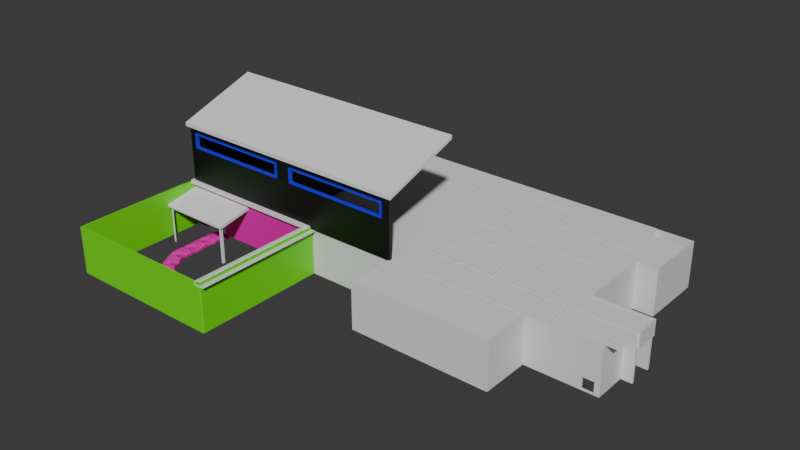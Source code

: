 # Source: casa1.blend  (saved by Blender 4.1.23; exported with 4.5.12 LTS)
import bpy
from mathutils import Matrix  # noqa: F401  (used for matrix-valued properties, if any)

bpy.ops.wm.read_factory_settings(use_empty=True)
scene = bpy.context.scene
scene.name = 'Scene'

# ---- materials (node trees are filled in below, after node groups)
mat_material = bpy.data.materials.new('Material')
mat_material.use_transparent_shadow = False
mat_material_001 = bpy.data.materials.new('Material.001')
mat_material_001.use_transparent_shadow = False
mat_material_002 = bpy.data.materials.new('Material.002')
mat_material_002.use_transparent_shadow = False
mat_material_003 = bpy.data.materials.new('Material.003')
mat_material_003.use_transparent_shadow = False
mat_material_004 = bpy.data.materials.new('Material.004')
mat_material_004.use_transparent_shadow = False
mat_material_008 = bpy.data.materials.new('Material.008')
mat_material_008.use_transparent_shadow = False
mat_material_005 = bpy.data.materials.new('Material.005')
mat_material_005.use_transparent_shadow = False
mat_material_006 = bpy.data.materials.new('Material.006')
mat_material_006.use_transparent_shadow = False

# ---- material node trees
mat_material.use_nodes = True; mat_material.node_tree.nodes.clear()
_N = mat_material.node_tree.nodes; _L = mat_material.node_tree.links
n0 = _N.new('ShaderNodeBsdfPrincipled'); n0.name = 'BSDF Principista'; n0.location = (10, 300)
n1 = _N.new('ShaderNodeOutputMaterial'); n1.name = 'Material'; n1.location = (300, 300)
_L.new(n0.outputs[0], n1.inputs[0])
n1.is_active_output = True
mat_material_001.use_nodes = True; mat_material_001.node_tree.nodes.clear()
_N = mat_material_001.node_tree.nodes; _L = mat_material_001.node_tree.links
n0 = _N.new('ShaderNodeBsdfPrincipled'); n0.name = 'BSDF Principista'; n0.location = (10, 300)
n0.inputs[0].default_value = (0.8003, 0.0, 0.002432, 1.0)
n1 = _N.new('ShaderNodeOutputMaterial'); n1.name = 'Material'; n1.location = (300, 300)
_L.new(n0.outputs[0], n1.inputs[0])
n1.is_active_output = True
mat_material_002.use_nodes = True; mat_material_002.node_tree.nodes.clear()
_N = mat_material_002.node_tree.nodes; _L = mat_material_002.node_tree.links
n0 = _N.new('ShaderNodeBsdfPrincipled'); n0.name = 'BSDF Principista'; n0.location = (10, 300)
n0.inputs[0].default_value = (0.1524, 0.8002, 0.0, 1.0)
n1 = _N.new('ShaderNodeOutputMaterial'); n1.name = 'Material'; n1.location = (300, 300)
_L.new(n0.outputs[0], n1.inputs[0])
n1.is_active_output = True
mat_material_003.use_nodes = True; mat_material_003.node_tree.nodes.clear()
_N = mat_material_003.node_tree.nodes; _L = mat_material_003.node_tree.links
n0 = _N.new('ShaderNodeBsdfPrincipled'); n0.name = 'BSDF Principista'; n0.location = (10, 300)
n0.inputs[0].default_value = (0.01633, 0.04279, 0.8008, 1.0)
n1 = _N.new('ShaderNodeOutputMaterial'); n1.name = 'Material'; n1.location = (300, 300)
_L.new(n0.outputs[0], n1.inputs[0])
n1.is_active_output = True
mat_material_004.use_nodes = True; mat_material_004.node_tree.nodes.clear()
_N = mat_material_004.node_tree.nodes; _L = mat_material_004.node_tree.links
n0 = _N.new('ShaderNodeBsdfPrincipled'); n0.name = 'BSDF Principista'; n0.location = (10, 300)
n0.inputs[0].default_value = (0.8001, 0.0, 0.4126, 1.0)
n1 = _N.new('ShaderNodeOutputMaterial'); n1.name = 'Material'; n1.location = (300, 300)
_L.new(n0.outputs[0], n1.inputs[0])
n1.is_active_output = True
mat_material_008.use_nodes = True; mat_material_008.node_tree.nodes.clear()
_N = mat_material_008.node_tree.nodes; _L = mat_material_008.node_tree.links
n0 = _N.new('ShaderNodeBsdfPrincipled'); n0.name = 'BSDF Principista'; n0.location = (10, 300)
n0.inputs[0].default_value = (0.8001, 0.01315, 0.4303, 1.0)
n1 = _N.new('ShaderNodeOutputMaterial'); n1.name = 'Material'; n1.location = (300, 300)
_L.new(n0.outputs[0], n1.inputs[0])
n1.is_active_output = True
mat_material_005.use_nodes = True; mat_material_005.node_tree.nodes.clear()
_N = mat_material_005.node_tree.nodes; _L = mat_material_005.node_tree.links
n0 = _N.new('ShaderNodeBsdfPrincipled'); n0.name = 'BSDF Principista'; n0.location = (10, 300)
n0.inputs[0].default_value = (0.003875, 0.003875, 0.003875, 1.0)
n1 = _N.new('ShaderNodeOutputMaterial'); n1.name = 'Material'; n1.location = (300, 300)
_L.new(n0.outputs[0], n1.inputs[0])
n1.is_active_output = True
mat_material_006.use_nodes = True; mat_material_006.node_tree.nodes.clear()
_N = mat_material_006.node_tree.nodes; _L = mat_material_006.node_tree.links
n0 = _N.new('ShaderNodeBsdfPrincipled'); n0.name = 'BSDF Principista'; n0.location = (10, 300)
n0.inputs[0].default_value = (0.01935, 0.01138, 0.8003, 1.0)
n1 = _N.new('ShaderNodeOutputMaterial'); n1.name = 'Material'; n1.location = (300, 300)
_L.new(n0.outputs[0], n1.inputs[0])
n1.is_active_output = True

# ---- world
world_world = bpy.data.worlds.new('World'); scene.world = world_world
world_world.use_nodes = True; world_world.node_tree.nodes.clear()
_N = world_world.node_tree.nodes; _L = world_world.node_tree.links
n0 = _N.new('ShaderNodeOutputWorld'); n0.name = 'World Output'; n0.location = (300, 300)
n1 = _N.new('ShaderNodeBackground'); n1.name = 'Background'; n1.location = (10, 300)
n1.inputs[0].default_value = (0.05088, 0.05088, 0.05088, 1.0)
_L.new(n1.outputs[0], n0.inputs[0])
n0.is_active_output = True
world_world.color = (0.05088, 0.05088, 0.05088)
world_world.use_sun_shadow = False
world_world.sun_shadow_jitter_overblur = 0.0

# ---- meshes
me_plano = bpy.data.meshes.new('Plano')
me_plano.from_pydata([(-1.04, -0.4997, 0.0), (-0.9996, -0.1997, 0.0), (-1.6, -0.1997, 0.0), (-1.04, -0.4997, 0.576), (-0.9996, -0.1997, 0.576), (-1.6, -0.1997, 0.576), (-0.8996, -0.4997, 0.0), (-0.8996, -0.1997, 0.0), (-0.8996, -0.4997, 0.576), (-0.8996, -0.1997, 0.576), (-1.4, -0.8997, 0.576), (-1.4, -0.8997, 0.0), (-1.04, -0.8997, 0.576), (-1.04, -0.8997, 0.0), (-2.304, -0.4997, 0.0), (-2.304, -0.4997, 0.576), (-1.904, -0.4997, 0.576), (-1.904, -0.4997, 0.0), (-1.26, -0.4997, 0.576), (-1.13, -0.4997, 0.576), (-1.13, -0.4997, 0.0), (-1.26, -0.4997, 0.26), (-1.13, -0.4997, 0.26), (-0.9996, -0.1997, 0.26), (-1.6, -0.1997, 0.26), (-3.684, 0.2703, 0.0), (-0.8996, -0.1997, 0.26), (-3.684, 0.2703, 0.576), (-1.904, 0.4003, 0.576), (-1.904, 0.4003, 0.0), (-2.304, 0.4003, 0.576), (-2.304, 0.4003, 0.0), (-1.904, -0.8997, 0.576), (-1.904, -0.8997, 0.0), (-3.651, -0.4834, 0.4), (-3.684, -0.4834, 0.4), (-3.684, -0.4834, 0.576), (-3.684, -0.4834, 0.0), (-3.361, -0.4834, 0.576), (-3.36, -0.4834, 0.0), (-2.593, -0.484, 0.26), (-3.684, -0.09968, 0.576), (-3.684, -0.09968, 0.0), (-3.684, 0.6003, 0.576), (-3.684, 0.6003, 0.0), (-3.684, 0.4003, 0.0), (-3.684, 0.4003, 0.576), (-3.454, -0.8997, 0.0), (-3.454, -0.8997, 0.576), (-3.599, -0.8997, 0.0), (-3.599, -0.8997, 0.576), (-2.069, -0.8997, 0.576), (-2.069, -0.8997, 0.0), (-2.2, -0.8997, 0.0), (-2.2, -0.8997, 0.576), (-6.703, 0.002037, 0.576), (-6.703, 0.002037, 0.0), (-4.73, -0.898, 0.576), (-4.73, -0.898, 0.0), (-4.73, -0.5886, 0.0), (-4.73, -0.5886, 0.576), (-4.733, 0.3883, 0.0), (-4.733, 0.3883, 0.576), (-6.09, 0.442, 0.576), (-6.09, 0.442, 0.0), (-6.703, 0.442, 0.576), (-6.703, 0.442, 0.0), (-6.703, 0.002036, 0.576), (-6.703, 0.002036, 0.0), (-6.09, 0.002036, 0.576), (-6.09, 0.002036, 0.0), (-4.729, 0.6024, 0.576), (-4.729, 0.6024, 0.0), (-2.597, 0.4003, 0.26), (-2.597, 0.4003, 0.576), (-1.904, -1.5, 0.576), (-1.904, -1.5, 0.0), (-2.804, -1.5, 0.576), (-2.804, -1.5, 0.0), (-2.802, -0.8997, 0.0), (-2.802, -0.8997, 0.576), (-3.599, -1.5, 0.0), (-3.599, -1.5, 0.576), (-1.904, -0.6297, 0.576), (-1.904, -0.6297, 0.0), (-1.904, -0.7797, 0.576), (-1.904, -0.7797, 0.0), (-1.642, -0.4997, 0.576), (-1.642, -0.4997, 0.0), (-1.642, -0.8997, 0.0), (-1.642, -0.8997, 0.576), (-5.23, -0.5886, 0.0), (-5.23, -0.5886, 0.576), (-5.23, 0.3883, 0.0), (-5.23, 0.3883, 0.576), (-5.232, -0.898, 0.576), (-5.232, -0.898, 0.0), (-4.731, 0.212, 0.0), (-4.732, 0.3498, 0.576), (-4.732, 0.3498, 0.0), (-4.731, 0.212, 0.576), (-2.594, -0.484, 0.576), (-3.406, -0.4834, 0.0), (-2.593, -0.484, 0.0), (-3.359, 0.8003, 0.0), (-3.359, 0.8003, 0.576), (-3.36, 1.0, 0.0), (-3.36, 1.0, 0.576), (-2.999, 1.0, 0.0), (-2.999, 1.0, 0.576), (-2.999, 0.4003, 0.0), (-2.999, 0.4003, 0.576), (-3.684, 1.3, 0.576), (-3.684, 1.3, 0.0), (-2.704, 1.3, 0.576), (-2.704, 1.3, 0.0), (-2.7, 0.8951, 0.0), (-2.7, 0.8951, 0.26), (-2.7, 0.8951, 0.576), (-6.703, 0.002037, 0.26), (-4.729, 0.6024, 0.26), (-3.684, 0.2703, 0.26), (-3.407, -0.4834, 0.4), (-3.36, -0.4834, 0.4), (-3.684, -0.09968, 0.26), (-3.684, 0.4003, 0.26), (-3.454, -0.8997, 0.26), (-3.599, -0.8997, 0.26), (-3.599, -1.5, 0.26), (-2.2, -0.8997, 0.26), (-2.069, -0.8997, 0.26), (-2.597, 0.4003, 0.0), (-3.359, 0.8003, 0.26), (-3.36, 1.0, 0.26), (-2.999, 1.0, 0.26), (-2.999, 0.4003, 0.26), (-1.904, -0.7797, 0.26), (-1.904, -0.6297, 0.26), (-4.73, -0.5886, 0.26), (-4.733, 0.3883, 0.26), (-5.23, -0.5886, 0.26), (-5.23, 0.3883, 0.26), (-4.731, 0.212, 0.26), (-4.732, 0.3498, 0.26), (-4.731, 0.212, 0.26), (-3.651, -0.4834, 0.576), (-3.408, -0.4834, 0.576), (-3.651, -0.4834, 0.0), (-6.543, 0.002036, 0.0), (-6.385, 0.002036, 0.0), (-6.543, 0.002036, 0.576), (-6.385, 0.002036, 0.576), (-6.09, 0.442, 0.2701), (-6.703, 0.442, 0.2701), (-6.703, 0.002036, 0.2701), (-6.09, 0.002036, 0.2701), (-6.385, 0.002036, 0.2701), (-6.543, 0.002036, 0.2701), (-6.703, -0.398, 0.576), (-6.703, -0.398, 0.0), (-6.703, -0.5848, 0.2825), (-6.195, -0.898, 0.0), (-6.177, -0.898, 0.576), (-6.195, -0.898, 0.3262), (-4.745, -2.54, 0.0), (-4.745, -2.54, 0.5885), (-4.745, -2.54, 0.3262), (-4.745, -2.54, 0.0), (-4.745, -2.54, 0.5885), (-4.745, -2.54, 0.3262), (-0.8896, -0.4997, 0.576), (-0.8896, -0.1997, 0.576), (-0.8896, -0.4997, 0.4001), (-0.8896, -0.1997, 0.4001), (-6.703, -0.898, 0.0), (-6.703, -0.898, 0.576), (-6.703, -0.8555, 0.2835), (-6.531, -0.898, 0.3262), (-6.531, -0.898, 0.0), (-6.531, -0.898, 0.576), (-3.684, 0.6003, 0.2601), (-3.684, 1.3, 0.2601), (-2.704, 1.3, 0.2601), (-1.79, 0.8951, 0.26), (-1.79, 0.8951, 0.576), (-1.79, 0.8951, 0.0), (-1.26, -0.4997, 0.0), (-1.642, -0.4997, 0.26), (-1.6, 0.727, 0.26), (-1.6, 0.727, 0.0), (-1.6, 0.727, 0.576), (-4.244, 0.6017, 0.576), (-4.073, 0.601, 0.576), (-4.244, 0.6017, 0.2594), (-4.073, 0.601, 0.2587), (-4.073, 0.601, 0.0), (-4.244, 0.6017, 0.0), (-4.073, 1.301, 0.2587), (-4.073, 1.301, 0.0), (-4.244, 1.302, 0.2594), (-4.244, 1.302, 0.0), (-1.79, 1.501, 0.26), (-1.79, 1.501, 0.576), (-1.79, 1.501, 0.0), (-1.35, 0.727, 0.26), (-1.35, 0.727, 0.0), (-1.35, 0.727, 0.576), (-1.35, 1.5, 0.26), (-1.35, 1.5, 0.0), (-1.35, 1.5, 0.576), (-3.406, -0.4834, 0.2), (-3.36, -0.4834, 0.2), (-3.359, 0.06032, 0.0), (-3.359, 0.06032, 0.576), (-3.359, 0.06032, 0.26), (-2.599, 0.06032, 0.0), (-2.599, 0.06032, 0.576), (-2.599, 0.06032, 0.26), (-2.593, -0.244, 0.26), (-2.594, -0.244, 0.576), (-2.593, -0.244, 0.0), (-3.359, -0.244, 0.26), (-3.36, -0.244, 0.576), (-3.359, -0.244, 0.0), (-4.925, 0.602, 0.0), (-4.925, 0.602, 0.576), (-4.925, 0.602, 0.2701), (-5.448, 0.002036, 0.576), (-5.448, 0.002036, 0.2701), (-5.448, 0.002036, 0.0), (-5.453, 0.602, 0.576), (-5.453, 0.602, 0.0), (-5.453, 0.602, 0.2701), (-5.7, -0.5886, 0.0), (-5.7, -0.5886, 0.576), (-5.7, -0.5886, 0.26), (-5.7, -0.1886, 0.0), (-5.7, -0.1886, 0.576), (-5.7, -0.1886, 0.26), (-3.359, 0.4103, 0.26), (-3.359, 0.4103, 0.576), (-3.359, 0.4103, 0.0), (-3.109, 0.7996, 0.576), (-3.109, 0.7996, 0.26), (-3.109, 0.7996, 0.0), (-3.109, 0.41, 0.26), (-3.109, 0.41, 0.0), (-3.109, 0.41, 0.576), (-4.731, -0.1883, 0.0), (-4.731, -0.1883, 0.26), (-4.731, -0.1883, 0.26), (-4.731, -0.1883, 0.576), (-5.215, -0.1884, 0.26), (-5.215, -0.1884, 0.576), (-5.215, -0.1884, 0.0), (-4.299, 0.6019, 0.0), (-4.624, 0.6022, 0.0), (-4.624, 0.6022, 0.576), (-4.299, 0.6019, 0.576), (-4.624, 0.6022, 0.2598), (-4.299, 0.6019, 0.2596), (-4.624, 0.6722, 0.0), (-4.624, 0.6722, 0.576), (-4.624, 0.6722, 0.2598), (-4.299, 0.6722, 0.0), (-4.299, 0.6722, 0.576), (-4.299, 0.6722, 0.2598), (-4.017, 0.6008, 0.576), (-3.728, 0.6006, 0.576), (-4.017, 0.6008, 0.2592), (-3.728, 0.6006, 0.2597), (-3.728, 0.6006, 0.0), (-4.017, 0.6008, 0.0), (-4.017, 1.2, 0.576), (-4.017, 1.2, 0.2592), (-4.017, 1.2, 0.0), (-3.727, 1.2, 0.576), (-3.727, 1.2, 0.2592), (-3.727, 1.2, 0.0), (-6.703, -0.398, 0.3201), (-6.703, -0.898, 0.3262), (-6.703, -0.5848, 0.1039), (-6.703, -0.8555, 0.1039), (-4.745, -0.9, 0.0), (-4.745, -0.9, 0.5885), (-4.745, -0.9, 0.3262), (-4.745, -2.54, 0.0), (-4.745, -2.54, 0.5885), (-4.745, -2.54, 0.3262), (-4.745, -2.54, 0.0), (-4.745, -2.54, 0.5885), (-4.745, -2.54, 0.3262), (-6.7, -2.54, 0.0), (-6.7, -2.54, 0.5885), (-6.7, -2.54, 0.3262), (-6.7, -1.11, 0.0), (-6.7, -1.11, 0.5885), (-6.7, -1.11, 0.3262), (-6.703, -0.898, 0.0), (-6.703, -0.898, 0.576), (-6.703, -0.898, 0.3262), (-1.229, -0.8997, 0.011), (-1.229, -0.8997, 0.1497), (-1.09, -0.8997, 0.1497), (-1.09, -0.8997, 0.011), (-4.017, 1.2, 0.4176), (-3.727, 1.2, 0.4176), (-4.017, 1.2, 0.1296), (-3.727, 1.2, 0.1296), (-3.753, 1.2, 0.576), (-3.753, 1.2, 0.2592), (-3.753, 1.2, 0.0), (-3.753, 1.2, 0.4176), (-3.753, 1.2, 0.1296), (-3.992, 1.2, 0.576), (-3.992, 1.2, 0.2592), (-3.992, 1.2, 0.0), (-3.992, 1.2, 0.4176), (-3.992, 1.2, 0.1296)], [(164, 167), (169, 166), (168, 165)], [(0, 6, 8, 3), (23, 4, 9, 26), (0, 3, 12, 13), (23, 1, 2, 24), (17, 16, 28, 29), (88, 187, 87, 16, 17), (0, 3, 19, 22, 20), (21, 22, 19, 18), (4, 23, 24, 5), (124, 42, 25, 121), (1, 23, 26, 7), (31, 30, 15, 14), (29, 28, 30, 31), (17, 16, 15, 14), (37, 35, 36, 41, 124, 42), (211, 123, 122, 210), (44, 45, 125, 46, 43, 180), (49, 58, 57, 50, 127), (155, 69, 63, 152), (80, 79, 47, 126, 48), (32, 33, 52, 130, 51), (96, 95, 57, 58), (249, 138, 59, 248), (152, 63, 65, 153), (153, 65, 67, 154), (33, 32, 75, 76), (76, 75, 77, 78), (54, 129, 53, 79, 80), (78, 77, 80, 79), (127, 50, 82, 128), (77, 78, 81, 128, 82), (89, 90, 32, 33), (16, 17, 84, 137, 83), (33, 32, 85, 136, 86), (11, 10, 90, 89), (90, 89, 88, 187, 87), (138, 60, 92, 140), (139, 61, 93, 141), (139, 143, 99, 61), (36, 35, 34, 145), (135, 111, 74, 73), (35, 37, 147, 34), (132, 105, 107, 133), (133, 107, 109, 134), (135, 110, 108, 134), (180, 44, 113, 181), (181, 113, 115, 182), (118, 184, 183, 185, 116, 117), (114, 118, 117, 116, 115, 182), (56, 159, 279, 158, 55, 119), (41, 124, 121, 27), (49, 127, 128, 81), (111, 135, 134, 109), (106, 133, 134, 108), (104, 132, 133, 106), (62, 98, 143, 139), (250, 144, 100, 251), (62, 139, 141, 94), (59, 138, 140, 91), (143, 98, 100, 144), (46, 27, 121, 125), (123, 38, 146, 122), (48, 126, 127, 50), (51, 130, 129, 54), (136, 85, 83, 137), (122, 146, 145, 34), (56, 119, 55, 150, 157, 148), (66, 153, 154, 68), (64, 152, 153, 66), (70, 155, 152, 64), (157, 150, 151, 156), (162, 95, 96, 161, 163), (9, 8, 170, 171), (171, 170, 172, 173), (178, 177, 280, 174), (177, 179, 175, 280), (163, 162, 179, 177), (112, 181, 182, 114), (43, 180, 181, 112), (268, 270, 180, 43), (259, 120, 72, 256), (87, 187, 21, 18), (21, 187, 88, 186), (24, 2, 189, 188), (5, 24, 188, 190), (269, 194, 195, 272), (258, 260, 193, 191), (191, 193, 194, 192), (194, 195, 198, 197), (196, 193, 199, 200), (198, 200, 199, 197), (199, 193, 194, 197), (183, 184, 202, 201), (185, 183, 201, 203), (190, 188, 204, 206), (188, 189, 205, 204), (206, 204, 207, 209), (204, 205, 208, 207), (201, 202, 209, 207, 208, 203), (103, 40, 101, 38, 123, 211, 39), (39, 211, 210, 102), (110, 135, 73, 131), (240, 239, 214, 213), (239, 241, 212, 214), (213, 214, 217, 216), (214, 212, 215, 217), (73, 74, 216, 217, 215, 131), (40, 103, 220, 218), (101, 40, 218, 219), (218, 220, 223, 221), (219, 218, 221, 222), (211, 123, 38, 222, 221, 223, 39), (232, 230, 225, 226), (232, 231, 224, 226), (71, 120, 72, 224, 226, 225), (156, 149, 229, 228), (156, 151, 227, 228), (228, 229, 231, 232), (228, 227, 230, 232), (92, 140, 235, 234), (91, 140, 235, 233), (234, 235, 238, 237), (233, 235, 238, 236), (245, 246, 241, 239), (247, 245, 239, 240), (105, 132, 243, 242), (132, 104, 244, 243), (242, 243, 245, 247), (243, 244, 246, 245), (142, 249, 248, 97), (138, 250, 251, 60), (252, 253, 237, 238), (252, 238, 236, 254), (249, 252, 254, 248), (249, 251, 253, 252), (94, 141, 93, 254, 252, 253), (71, 120, 259, 257), (257, 259, 263, 262), (193, 260, 255, 196), (259, 256, 261, 263), (262, 263, 266, 265), (263, 261, 264, 266), (255, 260, 266, 264), (258, 265, 266, 260), (180, 270, 271, 44), (269, 272, 275, 307, 274), (192, 194, 269, 267), (267, 269, 274, 305, 273), (278, 308, 313, 311), (271, 270, 277, 308, 278), (268, 276, 306, 277, 270), (175, 158, 279, 280), (281, 160, 279, 159), (176, 282, 174, 280), (160, 176, 280, 279), (282, 281, 159, 174), (285, 283, 286, 288), (284, 285, 288, 287), (291, 289, 292, 294), (290, 291, 294, 293), (294, 292, 295, 297), (293, 294, 297, 296), (297, 300, 299, 296), (295, 298, 300, 297), (301, 302, 10, 11), (303, 304, 13, 12), (302, 303, 12, 10), (304, 301, 11, 13), (277, 306, 312, 310), (308, 277, 310, 313), (306, 276, 309, 312), (305, 274, 315, 317), (307, 275, 316, 318), (273, 305, 317, 314), (274, 307, 318, 315), (309, 314, 317, 312), (311, 313, 318, 316)])
me_plano.polygons.foreach_set('material_index', [0, 0, 0, 0, 0, 0, 0, 0, 0, 0, 0, 0, 0, 0, 0, 0, 0, 0, 4, 0, 0, 4, 0, 4, 4, 0, 0, 0, 0, 0, 0, 0, 0, 0, 0, 0, 0, 0, 0, 0, 0, 0, 0, 0, 0, 0, 0, 0, 0, 4, 0, 0, 0, 0, 0, 0, 0, 0, 0, 0, 0, 0, 0, 0, 0, 0, 4, 4, 4, 4, 4, 4, 0, 0, 4, 4, 4, 0, 0, 0, 0, 0, 0, 0, 0, 0, 0, 0, 0, 0, 0, 0, 0, 0, 0, 0, 0, 0, 0, 0, 0, 0, 0, 0, 0, 0, 0, 0, 0, 0, 0, 0, 0, 0, 0, 4, 4, 0, 0, 4, 4, 4, 4, 0, 0, 0, 0, 0, 0, 0, 0, 4, 4, 0, 0, 0, 0, 0, 0, 0, 0, 0, 0, 0, 0, 0, 0, 0, 0, 0, 0, 4, 4, 4, 4, 4, 2, 2, 2, 2, 2, 2, 2, 2, 0, 0, 0, 0, 0, 0, 0, 0, 0, 0, 0, 0, 0])
_uv = me_plano.uv_layers.new(name='MapaUV')
_uv.uv.foreach_set('vector', [0.5148, 1.256, 0.5148, 1.395, -0.05672, 1.395, -0.05672, 1.256, 1.984, 0.9385, 1.67, 0.9385, 1.67, 0.8393, 1.984, 0.8393, 2.735, 1.279, 2.735, 0.7073, 3.132, 0.7073, 3.132, 1.279, 1.984, 0.9385, 2.242, 0.9385, 2.242, 1.534, 1.984, 1.534, -0.06912, 1.025, -0.6406, 1.025, -0.6406, 0.1321, -0.06912, 0.1321, 0.5148, 0.6585, 0.2568, 0.6585, -0.05672, 0.6585, -0.05672, 0.3981, 0.5148, 0.3981, 0.5148, 1.256, -0.05672, 1.256, -0.05672, 1.167, 0.2568, 1.167, 0.5148, 1.167, 0.2568, 1.038, 0.2568, 1.167, -0.05672, 1.167, -0.05672, 1.038, 1.67, 0.9385, 1.984, 0.9385, 1.984, 1.534, 1.67, 1.534, 2.738, 0.4493, 2.738, 0.7073, 2.371, 0.7073, 2.371, 0.4493, 2.242, 0.9385, 1.984, 0.9385, 1.984, 0.8393, 2.242, 0.8393, 2.219, -0.5941, 1.647, -0.5941, 1.647, -1.487, 2.219, -1.487, 0.2429, 3.341, 0.2429, 2.769, 0.5406, 2.769, 0.5406, 3.341, 0.5148, 0.3981, -0.05672, 0.3981, -0.05672, 0.1005, 0.5148, 0.1005, 2.79, -1.808, 2.79, -2.205, 2.79, -2.38, 3.171, -2.38, 3.171, -2.066, 3.171, -1.808, -0.8515, 0.9724, -1.05, 0.972, -1.05, 0.9261, -0.8515, 0.9265, 3.333, 0.7073, 3.135, 0.7073, 3.135, 0.4493, 3.135, 0.1358, 3.333, 0.1358, 3.333, 0.4492, -1.808, -0.6982, -1.808, 0.4233, -2.38, 0.4233, -2.38, -0.6982, -2.066, -0.6982, 2.108, 2.532, 2.108, 2.228, 2.544, 2.228, 2.544, 2.532, -2.38, -1.489, -1.808, -1.489, -1.808, -0.8421, -2.066, -0.8421, -2.38, -0.8421, -2.38, -2.38, -1.808, -2.38, -1.808, -2.216, -2.066, -2.216, -2.38, -2.216, -1.808, 0.9212, -2.38, 0.9212, -2.38, 0.4233, -1.808, 0.4233, 2.79, -1.411, 2.79, -1.808, 3.048, -1.808, 3.048, -1.411, 1.402, 2.669, 1.099, 2.669, 1.099, 2.06, 1.402, 2.06, 2.242, 1.96, 2.242, 1.657, 2.678, 1.657, 2.678, 1.96, -0.06912, 2.785, -0.6406, 2.785, -0.6406, 2.189, -0.06912, 2.189, 2.219, -1.487, 1.647, -1.487, 1.647, -2.38, 2.219, -2.38, -2.38, -2.087, -2.066, -2.087, -1.808, -2.087, -1.808, -1.489, -2.38, -1.489, 2.79, -0.5941, 2.219, -0.5941, 2.219, -1.189, 2.79, -1.189, 2.532, -1.785, 2.219, -1.785, 2.219, -2.38, 2.532, -2.38, 0.5148, 2.184, -0.05672, 2.184, -0.05672, 1.395, 0.2013, 1.395, 0.5148, 1.395, 1.099, 1.642, 0.5272, 1.642, 0.5272, 1.382, 1.099, 1.382, -0.6406, 1.025, -0.06912, 1.025, -0.06912, 1.154, -0.3271, 1.154, -0.6406, 1.154, -0.06912, 1.422, -0.6406, 1.422, -0.6406, 1.303, -0.3271, 1.303, -0.06912, 1.303, 1.099, 1.883, 0.5272, 1.883, 0.5272, 1.642, 1.099, 1.642, 3.135, 0.1358, 3.135, 0.7073, 2.738, 0.7073, 2.738, 0.4493, 2.738, 0.1358, 1.412, 1.098, 1.099, 1.098, 1.099, 0.6022, 1.412, 0.6022, 2.735, 1.021, 2.735, 1.279, 2.242, 1.279, 2.242, 1.021, 1.334, -1.408, 1.334, -1.369, 1.076, -1.369, 1.076, -1.408, -1.225, 0.6506, -1.05, 0.6506, -1.05, 0.6837, -1.225, 0.6837, -0.05672, 3.083, -0.05672, 2.769, 0.2429, 2.769, 0.2429, 3.083, -1.05, 0.6506, -0.653, 0.6506, -0.653, 0.6837, -1.05, 0.6837, 1.457, 2.982, 1.457, 2.669, 1.656, 2.669, 1.656, 2.982, 1.099, 2.982, 1.099, 2.669, 1.457, 2.669, 1.457, 2.982, 2.532, -1.785, 2.79, -1.785, 2.79, -1.189, 2.532, -1.189, 1.984, 1.534, 2.242, 1.534, 2.242, 2.228, 1.984, 2.228, 1.389, -2.38, 1.647, -2.38, 1.647, -1.408, 1.389, -1.408, 1.67, 0.8393, 1.67, 0.1358, 1.984, 0.1358, 2.242, 0.1358, 2.242, 0.8393, 1.984, 0.8393, -1.225, 2.297, -0.8225, 2.297, -0.8225, 2.61, -0.8225, 2.868, -1.225, 2.868, -1.225, 2.61, -1.983, 3.085, -2.38, 3.085, -2.38, 2.776, -2.38, 2.514, -1.983, 2.514, -1.983, 2.828, 2.738, 0.1358, 2.738, 0.4493, 2.371, 0.4493, 2.371, 0.1358, 2.79, -1.785, 2.532, -1.785, 2.532, -2.38, 2.79, -2.38, 2.219, -1.785, 2.532, -1.785, 2.532, -1.189, 2.219, -1.189, 1.099, 3.24, 1.099, 2.982, 1.457, 2.982, 1.457, 3.24, 1.457, 3.24, 1.457, 2.982, 1.656, 2.982, 1.656, 3.24, 1.647, -1.408, 1.647, -1.369, 1.334, -1.369, 1.334, -1.408, 1.334, -0.8356, 1.334, -1.233, 1.647, -1.233, 1.647, -0.8356, 2.735, 0.7073, 2.735, 1.021, 2.242, 1.021, 2.242, 0.7073, 1.67, 1.098, 1.412, 1.098, 1.412, 0.6022, 1.67, 0.6022, 1.334, -1.369, 1.647, -1.369, 1.647, -1.233, 1.334, -1.233, 2.242, 0.1358, 2.371, 0.1358, 2.371, 0.4493, 2.242, 0.4493, -1.05, 0.972, -1.225, 0.9713, -1.225, 0.9251, -1.05, 0.9261, -2.38, -0.8421, -2.066, -0.8421, -2.066, -0.6982, -2.38, -0.6982, -2.38, -2.216, -2.066, -2.216, -2.066, -2.087, -2.38, -2.087, -0.3271, 1.303, -0.6406, 1.303, -0.6406, 1.154, -0.3271, 1.154, -1.05, 0.9261, -1.225, 0.9251, -1.225, 0.6837, -1.05, 0.6837, 1.099, 1.382, 0.8407, 1.382, 0.5272, 1.382, 0.5272, 1.223, 0.8307, 1.223, 1.099, 1.223, 2.242, 2.228, 2.242, 1.96, 2.678, 1.96, 2.678, 2.228, 1.67, 2.669, 1.402, 2.669, 1.402, 2.06, 1.67, 2.06, 2.108, 2.8, 2.108, 2.532, 2.544, 2.532, 2.544, 2.8, 0.8307, 1.223, 0.5272, 1.223, 0.5272, 1.066, 0.8307, 1.066, -2.38, 1.859, -2.38, 0.9212, -1.808, 0.9212, -1.808, 1.859, -2.132, 1.859, -0.06664, 0.4297, -0.06664, 0.1321, -0.05672, 0.1321, -0.05672, 0.4297, 2.242, 1.657, 2.242, 1.359, 2.416, 1.359, 2.416, 1.657, 2.57, -0.02257, 2.57, -0.3462, 2.741, -0.3462, 2.741, -0.02257, 2.57, -0.3462, 2.57, -0.5941, 2.741, -0.5941, 2.741, -0.3462, 2.219, -0.3462, 2.219, -0.5941, 2.57, -0.5941, 2.57, -0.3462, 1.076, -2.38, 1.389, -2.38, 1.389, -1.408, 1.076, -1.408, 1.67, 1.534, 1.984, 1.534, 1.984, 2.228, 1.67, 2.228, 0.584, 2.24, 0.584, 2.554, 0.5412, 2.553, 0.5412, 2.24, 2.544, 2.542, 2.648, 2.542, 2.648, 2.8, 2.544, 2.8, -0.05672, 0.6585, 0.2568, 0.6585, 0.2568, 1.038, -0.05672, 1.038, 0.2568, 1.038, 0.2568, 0.6585, 0.5148, 0.6585, 0.5148, 1.038, -1.495, 1.234, -1.237, 1.234, -1.237, 2.153, -1.495, 2.153, -1.808, 1.234, -1.495, 1.234, -1.495, 2.153, -1.808, 2.153, 3.048, -0.8989, 3.104, -0.8984, 3.104, -0.6417, 3.048, -0.6417, 3.328, -1.213, 3.328, -0.8993, 3.274, -0.8991, 3.274, -1.213, 3.274, -1.213, 3.274, -0.8991, 3.104, -0.8984, 3.104, -1.213, -0.3832, 2.785, -0.1265, 2.785, -0.1265, 3.38, -0.3832, 3.38, -0.6406, 2.785, -0.3832, 2.785, -0.3832, 3.38, -0.6406, 3.38, 2.586, 1.617, 2.416, 1.617, 2.416, 1.359, 2.586, 1.36, -0.8225, 2.893, -0.8225, 2.298, -0.6524, 2.297, -0.6524, 2.892, -1.495, 2.754, -1.808, 2.754, -1.808, 2.153, -1.495, 2.153, -1.237, 2.754, -1.495, 2.754, -1.495, 2.153, -1.237, 2.153, 2.296, 2.8, 2.296, 3.113, 2.048, 3.113, 2.048, 2.8, 2.296, 3.113, 2.296, 3.371, 2.048, 3.371, 2.048, 3.113, -0.6406, 1.422, -0.3271, 1.422, -0.3271, 2.189, -0.6406, 2.189, -0.3271, 1.422, -0.06912, 1.422, -0.06912, 2.189, -0.3271, 2.189, 1.67, 2.542, 1.67, 2.228, 2.108, 2.228, 2.108, 2.542, 2.108, 2.8, 1.67, 2.8, -0.653, 1.635, -0.911, 1.634, -1.225, 1.633, -1.225, 0.9713, -1.05, 0.972, -0.8515, 0.9724, -0.653, 0.9728, -0.653, 0.9728, -0.8515, 0.9724, -0.8515, 0.9265, -0.653, 0.927, -0.05672, 3.341, -0.05672, 3.083, 0.2429, 3.083, 0.2429, 3.341, 3.293, 1.657, 3.293, 1.97, 2.946, 1.97, 2.946, 1.657, 3.293, 1.97, 3.293, 2.228, 2.946, 2.228, 2.946, 1.97, -2.38, 1.859, -2.066, 1.859, -2.066, 2.514, -2.38, 2.514, -2.066, 1.859, -1.808, 1.859, -1.808, 2.514, -2.066, 2.514, -1.808, 3.068, -1.808, 2.754, -1.471, 2.754, -1.471, 3.068, -1.471, 3.326, -1.808, 3.326, -1.233, 3.068, -1.233, 3.326, -1.471, 3.326, -1.471, 3.068, -1.233, 2.754, -1.233, 3.068, -1.471, 3.068, -1.471, 2.754, -0.911, 1.635, -0.653, 1.635, -0.653, 2.295, -0.911, 2.296, -1.225, 1.636, -0.911, 1.635, -0.911, 2.296, -1.225, 2.297, 3.133, -0.221, 3.133, -0.4194, 3.133, -0.5941, 3.37, -0.5941, 3.37, -0.2805, 3.37, -0.02257, 3.133, -0.02257, 1.951, 0.1243, 1.647, 0.1243, 1.647, -0.3988, 1.951, -0.3988, 0.6825, 2.811, 0.9505, 2.811, 0.9505, 3.334, 0.6825, 3.334, 1.647, -0.5941, 1.961, -0.5941, 2.219, -0.5941, 2.219, -0.3988, 1.951, -0.3988, 1.647, -0.3988, 2.678, 1.657, 2.946, 1.657, 2.946, 2.587, 2.678, 2.587, 0.8307, 1.066, 0.5272, 1.066, 0.5272, 0.1358, 0.8307, 0.1358, 3.333, 3.183, 3.065, 3.183, 3.065, 2.587, 3.333, 2.587, 3.352, -1.213, 3.048, -1.213, 3.048, -1.808, 3.352, -1.808, 1.67, 2.8, 1.984, 2.8, 1.984, 3.266, 1.67, 3.266, 1.67, 0.6022, 1.412, 0.6022, 1.412, 0.1358, 1.67, 0.1358, -1.225, 2.868, -0.911, 2.868, -0.911, 3.265, -1.225, 3.265, 2.79, -1.014, 3.048, -1.014, 3.048, -0.6173, 2.79, -0.6173, 3.38, 1.021, 3.38, 1.279, 3.132, 1.279, 3.132, 1.021, 3.38, 0.7073, 3.38, 1.021, 3.132, 1.021, 3.132, 0.7073, 2.544, 2.8, 2.544, 3.113, 2.296, 3.113, 2.296, 2.8, 2.544, 3.113, 2.544, 3.371, 2.296, 3.371, 2.296, 3.113, 3.065, 2.587, 3.065, 2.901, 2.678, 2.901, 2.678, 2.587, 3.065, 2.901, 3.065, 3.159, 2.678, 3.159, 2.678, 2.901, 2.79, -1.014, 2.79, -1.411, 3.048, -1.411, 3.048, -1.014, 1.334, -0.4384, 1.334, -0.8356, 1.647, -0.8356, 1.647, -0.4384, 1.412, 1.579, 1.099, 1.579, 1.099, 1.098, 1.412, 1.098, 1.412, 1.579, 1.412, 1.098, 1.67, 1.098, 1.67, 1.579, 1.412, 2.06, 1.412, 1.579, 1.67, 1.579, 1.67, 2.06, 1.412, 2.06, 1.099, 2.06, 1.099, 1.579, 1.412, 1.579, 1.076, -0.4384, 1.389, -0.4384, 1.647, -0.4384, 1.647, 0.1339, 1.389, 0.1339, 1.076, 0.1339, 2.648, 2.228, 2.648, 2.542, 2.544, 2.542, 2.544, 2.228, 3.241, -2.38, 3.241, -2.066, 3.171, -2.066, 3.171, -2.38, 3.274, -0.8991, 3.328, -0.8993, 3.328, -0.6417, 3.274, -0.6417, 3.241, -2.066, 3.241, -1.808, 3.171, -1.808, 3.171, -2.066, 3.133, -0.5941, 3.133, -0.2803, 2.741, -0.2803, 2.741, -0.5941, 3.133, -0.2803, 3.133, -0.02257, 2.741, -0.02257, 2.741, -0.2803, -1.885, 3.085, -1.885, 2.828, -1.815, 2.828, -1.815, 3.085, -1.885, 2.514, -1.815, 2.514, -1.815, 2.828, -1.885, 2.828, 0.5412, 2.553, 0.584, 2.554, 0.584, 2.811, 0.5412, 2.811, 1.036, 0.002918, 1.475, 0.002918, 1.475, 1.017, 1.256, 1.017, 1.036, 1.017, 3.104, -1.213, 3.104, -0.8984, 3.048, -0.8989, 3.048, -1.213, 0.5, 0.002918, 1.036, 0.002918, 1.036, 1.017, 0.7681, 1.017, 0.5, 1.017, 0.5025, -2.938e-09, 0.5025, 0.225, 0.4588, 0.225, 0.4588, 3.341e-09, 0.5, 1.017, 0.06046, 1.017, 0.06125, 0.002918, 0.2806, 0.002918, 0.5, 0.002918, -0.475, 1.017, -0.475, 0.002918, -0.2069, 0.002918, 0.06125, 0.002918, 0.06046, 1.017, 0.0, 0.0, 0.0, 0.0, 0.0, 0.0, 0.0, 0.0, -1.12, -0.03189, -1.12, 1.573, -1.848, 1.911, -1.848, -0.9656, 1.582, 1.582, 1.582, -0.03189, 2.5, -0.9656, 2.5, 1.966, -1.12, 1.573, 1.582, 1.582, 2.5, 1.966, -1.848, 1.911, 1.582, -0.03189, -1.12, -0.03189, -1.848, -0.9656, 2.5, -0.9656, -1.302, 0.2784, -1.302, 0.003591, 0.03474, 0.003591, 0.03474, 0.2784, -1.302, 0.4994, -1.302, 0.2784, 0.03474, 0.2784, 0.03474, 0.4994, -1.302, 0.7742, -1.302, 0.4994, 0.2911, 0.4994, 0.2911, 0.7742, -1.302, 0.9951, -1.302, 0.7742, 0.2911, 0.7742, 0.2911, 0.9951, 0.2911, 0.7742, 0.2911, 0.4994, 1.457, 0.4994, 1.457, 0.7742, 0.2911, 0.9951, 0.2911, 0.7742, 1.457, 0.7742, 1.457, 0.9951, 1.457, 0.7742, 1.63, 0.7742, 1.63, 0.9846, 1.457, 0.9951, 1.457, 0.4994, 1.63, 0.4994, 1.63, 0.7742, 1.457, 0.7742, 0.2954, -0.01938, 0.2954, 0.2408, -0.025, 1.04, -0.025, -0.04, 0.5558, 0.2408, 0.5558, -0.01938, 0.65, -0.04, 0.65, 1.04, 0.2954, 0.2408, 0.5558, 0.2408, 0.65, 1.04, -0.025, 1.04, 0.5558, -0.01938, 0.2954, -0.01938, -0.025, -0.04, 0.65, -0.04, 0.5025, 0.45, 0.5025, 0.725, 0.4588, 0.725, 0.4588, 0.45, 0.5025, 0.225, 0.5025, 0.45, 0.4588, 0.45, 0.4588, 0.225, 0.5025, 0.725, 0.5025, 1.0, 0.4588, 1.0, 0.4588, 0.725, 0.0, 0.725, 0.0, 0.45, 0.04369, 0.45, 0.04369, 0.725, 0.0, 0.225, 0.0, 0.0, 0.04369, -7.078e-09, 0.04369, 0.225, 0.0, 1.0, 0.0, 0.725, 0.04369, 0.725, 0.04369, 1.0, 0.0, 0.45, 0.0, 0.225, 0.04369, 0.225, 0.04369, 0.45, 0.4588, 1.0, 0.04369, 1.0, 0.04369, 0.725, 0.4588, 0.725, 0.4588, 3.341e-09, 0.4588, 0.225, 0.04369, 0.225, 0.04369, -7.078e-09])
me_plano.materials.append(mat_material)
me_plano.materials.append(mat_material_001)
me_plano.materials.append(mat_material_002)
me_plano.materials.append(mat_material_003)
me_plano.materials.append(mat_material_004)
me_plano.update()
me_cubo_001 = bpy.data.meshes.new('Cubo.001')
me_cubo_001.from_pydata([(-0.04757, -0.09823, 0.00138), (-0.2757, -0.09823, 0.00138), (-0.04757, 0.09025, 0.00138), (-0.2757, 0.09025, 0.00138), (-0.2757, -0.07403, 0.01317), (-0.2757, -0.05578, 0.01824), (-0.2757, -0.03753, 0.01824), (-0.2757, -0.01927, 0.01317), (-0.2757, -0.00102, 0.01317), (-0.2757, 0.01723, 0.02468), (-0.2757, 0.03549, 0.02468), (-0.2757, 0.05374, 0.01317), (-0.2757, 0.07199, 0.01562), (-0.2757, -0.09823, -0.00965), (-0.2757, -0.09823, -0.03247), (-0.07039, -0.09823, 0.00138), (-0.09321, -0.09229, 0.00138), (-0.116, -0.09229, 0.00138), (-0.1388, -0.09229, 0.00138), (-0.1617, -0.08228, 0.00138), (-0.1845, -0.08228, 0.00138), (-0.2073, -0.09229, 0.00138), (-0.2301, -0.09229, 0.00138), (-0.2529, -0.09229, 0.00138), (-0.04757, -0.09823, -0.00965), (-0.04757, -0.09823, -0.03247), (-0.04757, 0.07199, 0.01562), (-0.04757, 0.05374, 0.01317), (-0.04757, 0.03549, 0.02468), (-0.04757, 0.01723, 0.02468), (-0.04757, -0.00102, 0.01317), (-0.04757, -0.01927, 0.01317), (-0.04757, -0.03753, 0.01881), (-0.04794, -0.05578, 0.01921), (-0.04757, -0.07403, 0.01317), (-0.04757, 0.09025, -0.00965), (-0.04757, 0.09025, -0.03247), (-0.2529, 0.08641, -0.004143), (-0.2301, 0.09025, 0.00138), (-0.2073, 0.08794, 0.00138), (-0.1845, 0.09543, 0.00138), (-0.1617, 0.0934, -0.006619), (-0.1388, 0.0857, -0.0004166), (-0.116, 0.0857, -0.002613), (-0.09321, 0.09543, 0.00138), (-0.07039, 0.09025, 0.00138), (-0.2757, 0.09025, -0.03247), (-0.2757, 0.09025, -0.00965), (-0.2529, 0.09025, -0.03247), (-0.2301, 0.09025, -0.03247), (-0.2073, 0.08794, -0.03247), (-0.1845, 0.09766, -0.03247), (-0.1617, 0.09766, -0.03247), (-0.1388, 0.08996, -0.03247), (-0.116, 0.08996, -0.03247), (-0.09321, 0.09025, -0.03247), (-0.07039, 0.09025, -0.03247), (-0.2529, 0.09025, -0.00965), (-0.2301, 0.09025, -0.00965), (-0.2073, 0.08794, -0.00965), (-0.1845, 0.09766, -0.00965), (-0.1617, 0.09766, -0.00965), (-0.1388, 0.08996, -0.00965), (-0.116, 0.08996, -0.00965), (-0.09321, 0.09543, -0.00965), (-0.07039, 0.09025, -0.00965), (-0.07039, -0.09801, -0.03247), (-0.09321, -0.09207, -0.03247), (-0.116, -0.09229, -0.03247), (-0.1388, -0.08228, -0.03247), (-0.1617, -0.08228, -0.03247), (-0.1845, -0.08228, -0.03247), (-0.2073, -0.09229, -0.03247), (-0.2301, -0.09229, -0.03247), (-0.2529, -0.09229, -0.03247), (-0.07039, -0.09823, -0.00965), (-0.09321, -0.09229, -0.00965), (-0.116, -0.09229, -0.00965), (-0.1388, -0.08228, -0.00965), (-0.1617, -0.08228, -0.00965), (-0.1845, -0.08228, -0.00965), (-0.2073, -0.09229, -0.00965), (-0.2301, -0.09229, -0.00965), (-0.2529, -0.09229, -0.00965), (-0.07039, -0.07403, 0.01317), (-0.08716, -0.07888, 0.00398), (-0.1221, -0.07888, 0.00748), (-0.1428, -0.07403, 0.005177), (-0.1617, -0.07403, 0.01317), (-0.1845, -0.07403, 0.01317), (-0.2052, -0.07739, 0.02255), (-0.2322, -0.07739, 0.02255), (-0.2529, -0.07403, 0.01317), (-0.07039, -0.05578, 0.01317), (-0.09337, -0.05837, 0.0002396), (-0.1221, -0.05094, 0.00748), (-0.1428, -0.05578, 0.005177), (-0.1617, -0.05578, 0.01317), (-0.1845, -0.05578, 0.01317), (-0.2052, -0.05578, 0.02255), (-0.2322, -0.05578, 0.02255), (-0.2529, -0.05578, 0.01317), (-0.07039, -0.03753, 0.01317), (-0.09321, -0.03753, 0.003121), (-0.116, -0.03753, 0.003121), (-0.1388, -0.03753, 0.01317), (-0.1617, -0.03753, 0.01888), (-0.1845, -0.03753, 0.01888), (-0.2052, -0.03417, 0.02932), (-0.2322, -0.03417, 0.02255), (-0.2529, -0.03753, 0.01317), (-0.0761, -0.01484, 0.01317), (-0.09892, -0.01484, 0.003121), (-0.1217, -0.01484, -0.0007763), (-0.1446, -0.01484, 0.009269), (-0.1674, -0.01484, 0.01383), (-0.1845, -0.01927, 0.01869), (-0.2073, -0.01927, 0.02283), (-0.2301, -0.01927, 0.01888), (-0.2529, -0.01927, 0.01317), (-0.0761, 0.003412, 0.01317), (-0.09892, 0.003412, 0.01317), (-0.1217, 0.003412, 0.009269), (-0.1446, 0.003412, 0.009269), (-0.1674, 0.003412, 0.01383), (-0.1845, 0.004165, 0.01936), (-0.2073, -0.00102, 0.02278), (-0.2301, 0.004899, 0.01888), (-0.2529, -0.00102, 0.01317), (-0.0761, 0.02167, 0.02252), (-0.09892, 0.02167, 0.01317), (-0.1217, 0.02167, -0.009251), (-0.1446, 0.02167, -0.009251), (-0.1674, 0.02685, -0.003541), (-0.1845, 0.02242, 0.01324), (-0.2073, 0.02834, 0.02241), (-0.2301, 0.02315, 0.01888), (-0.2529, 0.01723, 0.01317), (-0.0761, 0.03992, 0.02252), (-0.09892, 0.03992, 0.01317), (-0.1166, 0.04102, 0.008412), (-0.1497, 0.04102, 0.008412), (-0.1674, 0.0451, 0.0003567), (-0.1829, 0.03939, 0.006067), (-0.2089, 0.04531, 0.01888), (-0.2301, 0.04141, 0.01888), (-0.2529, 0.03549, 0.01317), (-0.07039, 0.05374, 0.01317), (-0.09321, 0.05374, 0.01317), (-0.1166, 0.06744, 0.02122), (-0.1497, 0.06744, 0.008412), (-0.1674, 0.05817, 0.0003567), (-0.1829, 0.05502, 0.0003567), (-0.2089, 0.06612, 0.01317), (-0.2301, 0.05966, 0.01317), (-0.2529, 0.05374, 0.01317), (-0.07039, 0.07199, 0.01562), (-0.09321, 0.07199, 0.01317), (-0.116, 0.07718, 0.01317), (-0.1388, 0.07718, 0.01317), (-0.1617, 0.07718, 0.01317), (-0.1845, 0.07718, 0.01317), (-0.2073, 0.0831, 0.01317), (-0.2301, 0.07791, 0.01317), (-0.2529, 0.07199, 0.01562)], [], [(164, 37, 3, 12), (83, 23, 1, 13), (65, 45, 2, 35), (56, 65, 35, 36), (46, 47, 57, 48), (48, 57, 58, 49), (49, 58, 59, 50), (50, 59, 60, 51), (51, 60, 61, 52), (52, 61, 62, 53), (53, 62, 63, 54), (54, 63, 64, 55), (55, 64, 65, 56), (47, 3, 37, 57), (57, 37, 38, 58), (58, 38, 39, 59), (59, 39, 40, 60), (60, 40, 41, 61), (61, 41, 42, 62), (62, 42, 43, 63), (63, 43, 44, 64), (64, 44, 45, 65), (74, 83, 13, 14), (25, 24, 75, 66), (66, 75, 76, 67), (67, 76, 77, 68), (68, 77, 78, 69), (69, 78, 79, 70), (70, 79, 80, 71), (71, 80, 81, 72), (72, 81, 82, 73), (73, 82, 83, 74), (24, 0, 15, 75), (75, 15, 16, 76), (76, 16, 17, 77), (77, 17, 18, 78), (78, 18, 19, 79), (79, 19, 20, 80), (80, 20, 21, 81), (81, 21, 22, 82), (82, 22, 23, 83), (23, 92, 4, 1), (92, 101, 5, 4), (101, 110, 6, 5), (110, 119, 7, 6), (119, 128, 8, 7), (128, 137, 9, 8), (137, 146, 10, 9), (146, 155, 11, 10), (155, 164, 12, 11), (0, 34, 84, 15), (15, 84, 85, 16), (16, 85, 86, 17), (17, 86, 87, 18), (18, 87, 88, 19), (19, 88, 89, 20), (20, 89, 90, 21), (21, 90, 91, 22), (22, 91, 92, 23), (34, 33, 93, 84), (84, 93, 94, 85), (85, 94, 95, 86), (86, 95, 96, 87), (87, 96, 97, 88), (88, 97, 98, 89), (89, 98, 99, 90), (90, 99, 100, 91), (91, 100, 101, 92), (33, 32, 102, 93), (93, 102, 103, 94), (94, 103, 104, 95), (95, 104, 105, 96), (96, 105, 106, 97), (97, 106, 107, 98), (98, 107, 108, 99), (99, 108, 109, 100), (100, 109, 110, 101), (32, 31, 111, 102), (102, 111, 112, 103), (103, 112, 113, 104), (104, 113, 114, 105), (105, 114, 115, 106), (106, 115, 116, 107), (107, 116, 117, 108), (108, 117, 118, 109), (109, 118, 119, 110), (31, 30, 120, 111), (111, 120, 121, 112), (112, 121, 122, 113), (113, 122, 123, 114), (114, 123, 124, 115), (115, 124, 125, 116), (116, 125, 126, 117), (117, 126, 127, 118), (118, 127, 128, 119), (30, 29, 129, 120), (120, 129, 130, 121), (121, 130, 131, 122), (122, 131, 132, 123), (123, 132, 133, 124), (124, 133, 134, 125), (125, 134, 135, 126), (126, 135, 136, 127), (127, 136, 137, 128), (29, 28, 138, 129), (129, 138, 139, 130), (130, 139, 140, 131), (131, 140, 141, 132), (132, 141, 142, 133), (133, 142, 143, 134), (134, 143, 144, 135), (135, 144, 145, 136), (136, 145, 146, 137), (28, 27, 147, 138), (138, 147, 148, 139), (139, 148, 149, 140), (140, 149, 150, 141), (141, 150, 151, 142), (142, 151, 152, 143), (143, 152, 153, 144), (144, 153, 154, 145), (145, 154, 155, 146), (27, 26, 156, 147), (147, 156, 157, 148), (148, 157, 158, 149), (149, 158, 159, 150), (150, 159, 160, 151), (151, 160, 161, 152), (152, 161, 162, 153), (153, 162, 163, 154), (154, 163, 164, 155), (26, 2, 45, 156), (156, 45, 44, 157), (157, 44, 43, 158), (158, 43, 42, 159), (159, 42, 41, 160), (160, 41, 40, 161), (161, 40, 39, 162), (162, 39, 38, 163), (163, 38, 37, 164)])
me_cubo_001.polygons.foreach_set('use_smooth', [True] * 140)
_uv = me_cubo_001.uv_layers.new(name='MapaUV')
_uv.uv.foreach_set('vector', [-0.1272, 2.6, -0.1286, 2.78, -0.2866, 2.767, -0.2718, 2.6, -0.145, 1.179, -0.1488, 1.252, -0.3042, 1.231, -0.2965, 1.164, 1.045, 2.851, 1.044, 2.781, 1.187, 2.786, 1.185, 2.853, 1.042, 2.989, 1.045, 2.851, 1.185, 2.853, 1.182, 2.993, -0.2745, 2.981, -0.2775, 2.835, -0.1285, 2.829, -0.128, 2.978, -0.128, 2.978, -0.1285, 2.829, 0.02161, 2.835, 0.01709, 2.98, 0.01709, 2.98, 0.02161, 2.835, 0.1688, 2.842, 0.1607, 2.985, 0.1607, 2.985, 0.1688, 2.842, 0.3265, 2.858, 0.3203, 2.996, 0.3203, 2.996, 0.3265, 2.858, 0.4593, 2.861, 0.4635, 2.999, 0.4635, 2.999, 0.4593, 2.861, 0.613, 2.833, 0.6243, 2.985, 0.6243, 2.985, 0.613, 2.833, 0.7681, 2.833, 0.767, 2.979, 0.767, 2.979, 0.7681, 2.833, 0.91, 2.849, 0.9039, 2.985, 0.9039, 2.985, 0.91, 2.849, 1.045, 2.851, 1.042, 2.989, -0.2775, 2.835, -0.2866, 2.767, -0.1286, 2.78, -0.1285, 2.829, -0.1285, 2.829, -0.1286, 2.78, 0.02768, 2.767, 0.02161, 2.835, 0.02161, 2.835, 0.02768, 2.767, 0.1746, 2.768, 0.1688, 2.842, 0.1688, 2.842, 0.1746, 2.768, 0.3243, 2.793, 0.3265, 2.858, 0.3265, 2.858, 0.3243, 2.793, 0.4624, 2.824, 0.4593, 2.861, 0.4593, 2.861, 0.4624, 2.824, 0.6145, 2.763, 0.613, 2.833, 0.613, 2.833, 0.6145, 2.763, 0.7668, 2.774, 0.7681, 2.833, 0.7681, 2.833, 0.7668, 2.774, 0.9139, 2.793, 0.91, 2.849, 0.91, 2.849, 0.9139, 2.793, 1.044, 2.781, 1.045, 2.851, -0.1361, 1.034, -0.145, 1.179, -0.2965, 1.164, -0.2849, 1.023, 1.195, 1.019, 1.207, 1.161, 1.066, 1.172, 1.052, 1.031, 1.052, 1.031, 1.066, 1.172, 0.9145, 1.191, 0.9039, 1.045, 0.9039, 1.045, 0.9145, 1.191, 0.7654, 1.195, 0.7621, 1.052, 0.7621, 1.052, 0.7654, 1.195, 0.6093, 1.19, 0.6048, 1.053, 0.6048, 1.053, 0.6093, 1.19, 0.4658, 1.212, 0.4592, 1.06, 0.4592, 1.06, 0.4658, 1.212, 0.3078, 1.21, 0.314, 1.061, 0.314, 1.061, 0.3078, 1.21, 0.1412, 1.19, 0.1513, 1.049, 0.1513, 1.049, 0.1412, 1.19, 0.0005328, 1.184, 0.007568, 1.04, 0.007568, 1.04, 0.0005328, 1.184, -0.145, 1.179, -0.1361, 1.034, 1.207, 1.161, 1.212, 1.23, 1.072, 1.238, 1.066, 1.172, 1.066, 1.172, 1.072, 1.238, 0.9219, 1.265, 0.9145, 1.191, 0.9145, 1.191, 0.9219, 1.265, 0.7697, 1.266, 0.7654, 1.195, 0.7654, 1.195, 0.7697, 1.266, 0.6413, 1.273, 0.6093, 1.19, 0.6093, 1.19, 0.6413, 1.273, 0.4727, 1.294, 0.4658, 1.212, 0.4658, 1.212, 0.4727, 1.294, 0.3022, 1.284, 0.3078, 1.21, 0.3078, 1.21, 0.3022, 1.284, 0.1347, 1.254, 0.1412, 1.19, 0.1412, 1.19, 0.1347, 1.254, -0.001297, 1.253, 0.0005328, 1.184, 0.0005328, 1.184, -0.001297, 1.253, -0.1488, 1.252, -0.145, 1.179, -0.1488, 1.252, -0.1413, 1.425, -0.285, 1.43, -0.3042, 1.231, -0.1413, 1.425, -0.1413, 1.572, -0.2878, 1.575, -0.285, 1.43, -0.1413, 1.572, -0.1412, 1.716, -0.2867, 1.716, -0.2878, 1.575, -0.1412, 1.716, -0.1388, 1.859, -0.281, 1.86, -0.2867, 1.716, -0.1388, 1.859, -0.1391, 2.003, -0.2814, 2.001, -0.281, 1.86, -0.1391, 2.003, -0.1412, 2.151, -0.3042, 2.156, -0.2814, 2.001, -0.1412, 2.151, -0.1377, 2.301, -0.3029, 2.299, -0.3042, 2.156, -0.1377, 2.301, -0.1299, 2.45, -0.2754, 2.457, -0.3029, 2.299, -0.1299, 2.45, -0.1272, 2.6, -0.2718, 2.6, -0.2754, 2.457, 1.212, 1.23, 1.217, 1.432, 1.076, 1.432, 1.072, 1.238, 1.072, 1.238, 1.076, 1.432, 0.9582, 1.382, 0.9219, 1.265, 0.9219, 1.265, 0.9582, 1.382, 0.7297, 1.377, 0.7697, 1.266, 0.7697, 1.266, 0.7297, 1.377, 0.5924, 1.402, 0.6413, 1.273, 0.6413, 1.273, 0.5924, 1.402, 0.4546, 1.404, 0.4727, 1.294, 0.4727, 1.294, 0.4546, 1.404, 0.2971, 1.399, 0.3022, 1.284, 0.3022, 1.284, 0.2971, 1.399, 0.1493, 1.41, 0.1347, 1.254, 0.1347, 1.254, 0.1493, 1.41, 0.00207, 1.42, -0.001297, 1.253, -0.001297, 1.253, 0.00207, 1.42, -0.1413, 1.425, -0.1488, 1.252, 1.217, 1.432, 1.219, 1.58, 1.073, 1.575, 1.076, 1.432, 1.076, 1.432, 1.073, 1.575, 0.9073, 1.547, 0.9582, 1.382, 0.9582, 1.382, 0.9073, 1.547, 0.7169, 1.599, 0.7297, 1.377, 0.7297, 1.377, 0.7169, 1.599, 0.587, 1.55, 0.5924, 1.402, 0.5924, 1.402, 0.587, 1.55, 0.4557, 1.554, 0.4546, 1.404, 0.4546, 1.404, 0.4557, 1.554, 0.3064, 1.555, 0.2971, 1.399, 0.2971, 1.399, 0.3064, 1.555, 0.1645, 1.57, 0.1493, 1.41, 0.1493, 1.41, 0.1645, 1.57, -0.001715, 1.574, 0.00207, 1.42, 0.00207, 1.42, -0.001715, 1.574, -0.1413, 1.572, -0.1413, 1.425, 1.219, 1.58, 1.216, 1.724, 1.066, 1.72, 1.073, 1.575, 1.073, 1.575, 1.066, 1.72, 0.9069, 1.713, 0.9073, 1.547, 0.9073, 1.547, 0.9069, 1.713, 0.7603, 1.71, 0.7169, 1.599, 0.7169, 1.599, 0.7603, 1.71, 0.5993, 1.705, 0.587, 1.55, 0.587, 1.55, 0.5993, 1.705, 0.4511, 1.706, 0.4557, 1.554, 0.4557, 1.554, 0.4511, 1.706, 0.3059, 1.706, 0.3064, 1.555, 0.3064, 1.555, 0.3059, 1.706, 0.1668, 1.737, 0.1645, 1.57, 0.1645, 1.57, 0.1668, 1.737, 0.0004306, 1.739, -0.001715, 1.574, -0.001715, 1.574, 0.0004306, 1.739, -0.1412, 1.716, -0.1413, 1.572, 1.216, 1.724, 1.206, 1.871, 1.023, 1.902, 1.066, 1.72, 1.066, 1.72, 1.023, 1.902, 0.8655, 1.89, 0.9069, 1.713, 0.9069, 1.713, 0.8655, 1.89, 0.7258, 1.885, 0.7603, 1.71, 0.7603, 1.71, 0.7258, 1.885, 0.5717, 1.891, 0.5993, 1.705, 0.5993, 1.705, 0.5717, 1.891, 0.4215, 1.891, 0.4511, 1.706, 0.4511, 1.706, 0.4215, 1.891, 0.3066, 1.854, 0.3059, 1.706, 0.3059, 1.706, 0.3066, 1.854, 0.1565, 1.856, 0.1668, 1.737, 0.1668, 1.737, 0.1565, 1.856, 0.009674, 1.858, 0.0004306, 1.739, 0.0004306, 1.739, 0.009674, 1.858, -0.1388, 1.859, -0.1412, 1.716, 1.206, 1.871, 1.203, 2.014, 1.022, 2.049, 1.023, 1.902, 1.023, 1.902, 1.022, 2.049, 0.8734, 2.048, 0.8655, 1.89, 0.8655, 1.89, 0.8734, 2.048, 0.7205, 2.043, 0.7258, 1.885, 0.7258, 1.885, 0.7205, 2.043, 0.5704, 2.037, 0.5717, 1.891, 0.5717, 1.891, 0.5704, 2.037, 0.4215, 2.038, 0.4215, 1.891, 0.4215, 1.891, 0.4215, 2.038, 0.3055, 2.043, 0.3066, 1.854, 0.3066, 1.854, 0.3055, 2.043, 0.158, 2.002, 0.1565, 1.856, 0.1565, 1.856, 0.158, 2.002, 0.01064, 2.05, 0.009674, 1.858, 0.009674, 1.858, 0.01064, 2.05, -0.1391, 2.003, -0.1388, 1.859, 1.203, 2.014, 1.208, 2.174, 1.03, 2.206, 1.022, 2.049, 1.022, 2.049, 1.03, 2.206, 0.871, 2.198, 0.8734, 2.048, 0.8734, 2.048, 0.871, 2.198, 0.693, 2.202, 0.7205, 2.043, 0.7205, 2.043, 0.693, 2.202, 0.5826, 2.211, 0.5704, 2.037, 0.5704, 2.037, 0.5826, 2.211, 0.4539, 2.245, 0.4215, 2.038, 0.4215, 2.038, 0.4539, 2.245, 0.3154, 2.193, 0.3055, 2.043, 0.3055, 2.043, 0.3154, 2.193, 0.1595, 2.234, 0.158, 2.002, 0.158, 2.002, 0.1595, 2.234, 0.01243, 2.196, 0.01064, 2.05, 0.01064, 2.05, 0.01243, 2.196, -0.1412, 2.151, -0.1391, 2.003, 1.208, 2.174, 1.205, 2.317, 1.026, 2.347, 1.03, 2.206, 1.03, 2.206, 1.026, 2.347, 0.8705, 2.35, 0.871, 2.198, 0.871, 2.198, 0.8705, 2.35, 0.7516, 2.359, 0.693, 2.202, 0.693, 2.202, 0.7516, 2.359, 0.5553, 2.367, 0.5826, 2.211, 0.5826, 2.211, 0.5553, 2.367, 0.4386, 2.383, 0.4539, 2.245, 0.4539, 2.245, 0.4386, 2.383, 0.3381, 2.332, 0.3154, 2.193, 0.3154, 2.193, 0.3381, 2.332, 0.1534, 2.369, 0.1595, 2.234, 0.1595, 2.234, 0.1534, 2.369, 0.01707, 2.342, 0.01243, 2.196, 0.01243, 2.196, 0.01707, 2.342, -0.1377, 2.301, -0.1412, 2.151, 1.205, 2.317, 1.198, 2.476, 1.055, 2.47, 1.026, 2.347, 1.026, 2.347, 1.055, 2.47, 0.9084, 2.464, 0.8705, 2.35, 0.8705, 2.35, 0.9084, 2.464, 0.7583, 2.57, 0.7516, 2.359, 0.7516, 2.359, 0.7583, 2.57, 0.5439, 2.564, 0.5553, 2.367, 0.5553, 2.367, 0.5439, 2.564, 0.4329, 2.481, 0.4386, 2.383, 0.4386, 2.383, 0.4329, 2.481, 0.3437, 2.455, 0.3381, 2.332, 0.3381, 2.332, 0.3437, 2.455, 0.1628, 2.543, 0.1534, 2.369, 0.1534, 2.369, 0.1628, 2.543, 0.02019, 2.495, 0.01707, 2.342, 0.01707, 2.342, 0.02019, 2.495, -0.1299, 2.45, -0.1377, 2.301, 1.198, 2.476, 1.192, 2.619, 1.051, 2.614, 1.055, 2.47, 1.055, 2.47, 1.051, 2.614, 0.9049, 2.614, 0.9084, 2.464, 0.9084, 2.464, 0.9049, 2.614, 0.7615, 2.653, 0.7583, 2.57, 0.7583, 2.57, 0.7615, 2.653, 0.6169, 2.647, 0.5439, 2.564, 0.5439, 2.564, 0.6169, 2.647, 0.4671, 2.646, 0.4329, 2.481, 0.4329, 2.481, 0.4671, 2.646, 0.3197, 2.642, 0.3437, 2.455, 0.3437, 2.455, 0.3197, 2.642, 0.1717, 2.681, 0.1628, 2.543, 0.1628, 2.543, 0.1717, 2.681, 0.02401, 2.644, 0.02019, 2.495, 0.02019, 2.495, 0.02401, 2.644, -0.1272, 2.6, -0.1299, 2.45, 1.192, 2.619, 1.187, 2.786, 1.044, 2.781, 1.051, 2.614, 1.051, 2.614, 1.044, 2.781, 0.9139, 2.793, 0.9049, 2.614, 0.9049, 2.614, 0.9139, 2.793, 0.7668, 2.774, 0.7615, 2.653, 0.7615, 2.653, 0.7668, 2.774, 0.6145, 2.763, 0.6169, 2.647, 0.6169, 2.647, 0.6145, 2.763, 0.4624, 2.824, 0.4671, 2.646, 0.4671, 2.646, 0.4624, 2.824, 0.3243, 2.793, 0.3197, 2.642, 0.3197, 2.642, 0.3243, 2.793, 0.1746, 2.768, 0.1717, 2.681, 0.1717, 2.681, 0.1746, 2.768, 0.02768, 2.767, 0.02401, 2.644, 0.02401, 2.644, 0.02768, 2.767, -0.1286, 2.78, -0.1272, 2.6])
me_cubo_001.materials.append(mat_material_008)
me_cubo_001.update()
me_cubo = bpy.data.meshes.new('Cubo')
me_cubo.from_pydata([(-3.727, 0.6288, 5.96e-07), (-3.727, 1.248, 5.96e-07), (1.629, 0.6288, 5.96e-07), (-3.727, 0.4481, 5.96e-07), (1.629, 0.4481, 5.96e-07), (1.38, 0.6288, 5.96e-07), (1.38, 0.4481, 5.96e-07), (-3.727, -0.4519, 5.96e-07), (1.38, -0.4519, 5.96e-07), (2.08, -1.166, 5.96e-07), (2.08, -0.4519, 5.96e-07), (1.38, -1.166, 5.96e-07), (-3.727, -1.166, 5.96e-07), (-0.6293, 0.6288, 5.96e-07), (-0.6293, 0.4481, 5.96e-07), (-0.6293, 1.248, 5.96e-07), (-0.6293, -0.4519, 5.96e-07), (-0.6293, -1.166, 5.96e-07), (1.181, 1.248, 5.96e-07), (1.181, 0.6288, 5.96e-07), (1.07, 0.4481, 5.96e-07), (1.07, -0.4519, 5.96e-07), (1.07, -1.166, 5.96e-07), (-0.6293, -1.78, 5.96e-07), (1.07, -1.78, 5.96e-07), (-3.727, 0.9384, 5.96e-07), (1.629, 1.064, 5.96e-07), (1.38, 1.064, 5.96e-07), (-0.6293, 0.9384, 5.96e-07), (1.181, 1.064, 5.96e-07)], [], [(13, 14, 3, 0), (28, 13, 0, 25), (14, 16, 7, 3), (26, 2, 5, 27), (2, 4, 6, 5), (8, 10, 9, 11), (16, 17, 12, 7), (21, 22, 17, 16), (20, 21, 16, 14), (29, 19, 13, 28), (19, 20, 14, 13), (5, 6, 20, 19), (27, 5, 19, 29), (6, 8, 21, 20), (8, 11, 22, 21), (22, 24, 23, 17), (18, 29, 28, 15), (15, 28, 25, 1)])
_uv = me_cubo.uv_layers.new(name='MapaUV')
_uv.uv.foreach_set('vector', [-0.3633, 0.3646, -0.2373, 0.3646, -0.2373, 2.525, -0.3633, 2.525, -0.5792, 0.3646, -0.3633, 0.3646, -0.3633, 2.525, -0.5792, 2.525, -0.2373, 0.3646, 0.3904, 0.3646, 0.3904, 2.525, -0.2373, 2.525, -0.6667, -1.21, -0.3633, -1.21, -0.3633, -1.037, -0.6667, -1.037, -0.3633, -1.21, -0.2373, -1.21, -0.2373, -1.037, -0.3633, -1.037, 0.3904, -1.037, 0.3904, -1.525, 0.8888, -1.525, 0.8888, -1.037, 0.3904, 0.3646, 0.8888, 0.3646, 0.8888, 2.525, 0.3904, 2.525, 0.3904, -0.8205, 0.8888, -0.8205, 0.8888, 0.3646, 0.3904, 0.3646, -0.2373, -0.8205, 0.3904, -0.8205, 0.3904, 0.3646, -0.2373, 0.3646, -0.6667, -0.898, -0.3633, -0.898, -0.3633, 0.3646, -0.5792, 0.3646, -0.3633, -0.898, -0.2373, -0.8205, -0.2373, 0.3646, -0.3633, 0.3646, -0.3633, -1.037, -0.2373, -1.037, -0.2373, -0.8205, -0.3633, -0.898, -0.6667, -1.037, -0.3633, -1.037, -0.3633, -0.898, -0.6667, -0.898, -0.2373, -1.037, 0.3904, -1.037, 0.3904, -0.8205, -0.2373, -0.8205, 0.3904, -1.037, 0.8888, -1.037, 0.8888, -0.8205, 0.3904, -0.8205, 0.8888, -0.8205, 1.317, -0.8205, 1.317, 0.3646, 0.8888, 0.3646, -0.7952, -0.898, -0.6667, -0.898, -0.5792, 0.3646, -0.7952, 0.3646, -0.7952, 0.3646, -0.5792, 0.3646, -0.5792, 2.525, -0.7952, 2.525])
me_cubo.update()
me_cubo_002 = bpy.data.meshes.new('Cubo.002')
me_cubo_002.from_pydata([(-0.5, -1.429, -0.03), (-0.5, -1.429, 0.03), (-0.5, 1.357, -0.03), (-0.5, 1.357, 0.03), (0.4286, -1.429, -0.03), (0.4286, -1.429, 0.03), (0.4286, 1.357, -0.03), (0.4286, 1.357, 0.03)], [], [(0, 1, 3, 2), (2, 3, 7, 6), (6, 7, 5, 4), (4, 5, 1, 0), (2, 6, 4, 0), (7, 3, 1, 5)])
_uv = me_cubo_002.uv_layers.new(name='MapaUV')
_uv.uv.foreach_set('vector', [0.914, 1.35, 0.8774, 1.35, 0.8774, -0.35, 0.914, -0.35, 0.9872, 0.2167, 0.9506, 0.2167, 0.9506, -0.35, 0.9872, -0.35, 0.9506, 1.35, 0.914, 1.35, 0.914, -0.35, 0.9506, -0.35, 0.9872, 0.7833, 0.9506, 0.7833, 0.9506, 0.2167, 0.9872, 0.2167, 0.3107, 1.35, -0.2559, 1.35, -0.2559, -0.35, 0.3107, -0.35, 0.8774, 1.35, 0.3107, 1.35, 0.3107, -0.35, 0.8774, -0.35])
me_cubo_002.update()
me_cubo_003 = bpy.data.meshes.new('Cubo.003')
me_cubo_003.from_pydata([(-0.8, -1.0, -0.2), (-0.8, -1.0, 1.189), (-0.8, 1.0, -0.2), (-0.8, 1.0, 1.189), (0.1383, -1.0, -0.2), (0.1383, -1.0, 1.189), (0.1383, 1.0, -0.2), (0.1383, 1.0, 1.189)], [], [(0, 1, 3, 2), (2, 3, 7, 6), (6, 7, 5, 4), (4, 5, 1, 0), (2, 6, 4, 0), (7, 3, 1, 5)])
_uv = me_cubo_003.uv_layers.new(name='MapaUV')
_uv.uv.foreach_set('vector', [-0.004591, 0.5, -1.394, 0.5, -1.394, -1.5, -0.004591, -1.5, 1.384, -0.1109, 1.384, -1.5, 2.323, -1.5, 2.323, -0.1109, 1.384, 0.5, -0.004591, 0.5, -0.004591, -1.5, 1.384, -1.5, 1.384, 1.278, 1.384, -0.1109, 2.323, -0.1109, 2.323, 1.278, -0.4554, 2.5, -1.394, 2.5, -1.394, 0.5, -0.4554, 0.5, 0.4829, 2.5, -0.4554, 2.5, -0.4554, 0.5, 0.4829, 0.5])
me_cubo_003.update()
me_plano_001 = bpy.data.meshes.new('Plano.001')
me_plano_001.from_pydata([(-0.702, -0.8225, 0.0), (0.3025, -0.8225, 0.0), (-0.702, 0.08033, 0.0), (0.3025, 0.08033, 0.0), (-0.702, 0.08033, -0.2567), (-0.702, -0.8225, -0.09669), (0.3025, -0.8225, -0.09669), (0.3025, 0.08033, -0.2567), (0.5518, -0.8225, 0.0), (0.5518, 0.08033, 0.0), (0.5518, -0.8225, -0.06491), (0.5518, 0.08033, -0.06491), (-0.702, -0.5711, 0.0), (0.3025, -0.5711, 0.0), (-0.702, -0.5711, -0.2567), (0.3025, -0.5711, -0.2567), (0.5518, -0.5711, 0.0), (0.5518, -0.5711, -0.06491)], [], [(12, 13, 3, 2), (14, 4, 7, 15), (2, 3, 7, 4), (1, 0, 5, 6), (7, 3, 9, 11), (12, 2, 4, 14), (16, 8, 10, 17), (15, 7, 11, 17), (13, 1, 8, 16), (1, 6, 10, 8), (3, 13, 16, 9), (6, 15, 17, 10), (9, 16, 17, 11), (0, 12, 14, 5), (5, 14, 15, 6), (0, 1, 13, 12)])
_uv = me_plano_001.uv_layers.new(name='MapaUV')
_uv.uv.foreach_set('vector', [-0.1473, 0.6147, -0.1473, -0.2815, 0.2554, -0.2815, 0.2554, 0.6147, 0.6582, -0.5039, 1.061, -0.5039, 1.061, 0.3923, 0.6582, 0.3923, 1.061, 0.6147, 1.061, -0.2815, 1.305, -0.2815, 1.305, 0.6147, 1.305, 0.3923, 1.305, -0.5039, 1.55, -0.5039, 1.55, 0.3923, 1.305, -0.2815, 1.061, -0.2815, 1.061, -0.5039, 1.119, -0.5039, -0.55, 1.017, -0.55, 0.6147, -0.3054, 0.6147, -0.3054, 1.017, -0.3054, 1.017, -0.3054, 0.6147, -0.2475, 0.6147, -0.2475, 1.017, 0.6582, 0.3923, 1.061, 0.3923, 1.061, 0.6147, 0.6582, 0.6147, -0.1473, -0.2815, -0.55, -0.2815, -0.55, -0.5039, -0.1473, -0.5039, 1.305, 0.3923, 1.55, 0.3923, 1.363, 0.6147, 1.305, 0.6147, 0.2554, -0.2815, -0.1473, -0.2815, -0.1473, -0.5039, 0.2554, -0.5039, 0.2554, 0.3923, 0.6582, 0.3923, 0.6582, 0.6147, 0.2554, 0.6147, -0.3054, 1.42, -0.3054, 1.017, -0.2475, 1.017, -0.2475, 1.42, -0.55, 1.42, -0.55, 1.017, -0.3054, 1.017, -0.3054, 1.42, 0.2554, -0.5039, 0.6582, -0.5039, 0.6582, 0.3923, 0.2554, 0.3923, -0.55, 0.6147, -0.55, -0.2815, -0.1473, -0.2815, -0.1473, 0.6147])
me_plano_001.materials.append(mat_material_008)
me_plano_001.update()
me_cubo_004 = bpy.data.meshes.new('Cubo.004')
me_cubo_004.from_pydata([(-0.4808, 0.0003482, -5.728), (-0.4808, 0.0003482, 0.03328), (0.5197, 0.0003482, -5.728), (0.5197, 0.0003482, 0.03328), (-0.4808, 0.2516, -5.728), (-0.4758, 0.2566, -5.728), (-0.4794, 0.2551, -5.728), (-0.4758, 0.2566, 0.03328), (-0.4808, 0.2516, 0.03328), (-0.4794, 0.2551, 0.03328), (0.5147, 0.2566, -5.728), (0.5197, 0.2516, -5.728), (0.5182, 0.2551, -5.728), (0.5197, 0.2516, 0.03328), (0.5147, 0.2566, 0.03328), (0.5182, 0.2551, 0.03328)], [], [(5, 7, 14, 10), (13, 15, 14, 7, 9, 8, 1, 3), (2, 3, 1, 0), (0, 1, 8, 4), (11, 13, 3, 2), (7, 5, 6, 9), (9, 6, 4, 8), (13, 11, 12, 15), (15, 12, 10, 14), (4, 6, 5, 10, 12, 11, 2, 0)])
me_cubo_004.polygons.foreach_set('use_smooth', [True] * 10)
_k = set([(0, 1), (0, 2), (0, 4), (1, 3), (1, 8), (2, 3), (2, 11), (3, 13), (4, 6), (5, 6), (5, 10), (6, 9), (7, 9), (7, 14), (8, 9), (10, 12), (11, 12), (12, 15), (13, 15), (14, 15)])
me_cubo_004.attributes.new('sharp_edge', 'BOOLEAN', 'EDGE').data.foreach_set('value', [ (min(e.vertices), max(e.vertices)) in _k for e in me_cubo_004.edges])
_uv = me_cubo_004.uv_layers.new(name='MapaUV')
_uv.uv.foreach_set('vector', [-0.5021, 2.05, -0.5021, -1.05, 0.03089, -1.05, 0.03089, 2.05, 0.9829, -0.5116, 0.9848, -0.5108, 0.9856, -0.5089, 0.9856, 0.02409, 0.9848, 0.02599, 0.9829, 0.02678, 0.8477, 0.02678, 0.8477, -0.5116, 0.03358, 2.05, 0.03358, -1.05, 0.572, -1.05, 0.572, 2.05, 0.572, 2.05, 0.572, -1.05, 0.7072, -1.05, 0.7072, 2.05, 0.7125, 2.05, 0.7125, -1.05, 0.8477, -1.05, 0.8477, 2.05, -0.5021, -1.05, -0.5021, 2.05, -0.5048, 2.05, -0.5048, -1.05, 0.7098, -1.05, 0.7098, 2.05, 0.7072, 2.05, 0.7072, -1.05, 0.7125, -1.05, 0.7125, 2.05, 0.7098, 2.05, 0.7098, -1.05, 0.03358, -1.05, 0.03358, 2.05, 0.03089, 2.05, 0.03089, -1.05, 0.9829, -1.05, 0.9848, -1.049, 0.9856, -1.047, 0.9856, -0.5143, 0.9848, -0.5124, 0.9829, -0.5116, 0.8477, -0.5116, 0.8477, -1.05])
me_cubo_004.update()
me_cubo_006 = bpy.data.meshes.new('Cubo.006')
me_cubo_006.from_pydata([(-0.4808, 0.0003482, -5.728), (-0.4808, 0.0003482, 0.03328), (0.5197, 0.0003482, -5.728), (0.5197, 0.0003482, 0.03328), (-0.4808, 0.2516, -5.728), (-0.4758, 0.2566, -5.728), (-0.4794, 0.2551, -5.728), (-0.4758, 0.2566, 0.03328), (-0.4808, 0.2516, 0.03328), (-0.4794, 0.2551, 0.03328), (0.5147, 0.2566, -5.728), (0.5197, 0.2516, -5.728), (0.5182, 0.2551, -5.728), (0.5197, 0.2516, 0.03328), (0.5147, 0.2566, 0.03328), (0.5182, 0.2551, 0.03328)], [], [(5, 7, 14, 10), (13, 15, 14, 7, 9, 8, 1, 3), (2, 3, 1, 0), (0, 1, 8, 4), (11, 13, 3, 2), (7, 5, 6, 9), (9, 6, 4, 8), (13, 11, 12, 15), (15, 12, 10, 14), (4, 6, 5, 10, 12, 11, 2, 0)])
me_cubo_006.polygons.foreach_set('use_smooth', [True] * 10)
_k = set([(0, 1), (0, 2), (0, 4), (1, 3), (1, 8), (2, 3), (2, 11), (3, 13), (4, 6), (5, 6), (5, 10), (6, 9), (7, 9), (7, 14), (8, 9), (10, 12), (11, 12), (12, 15), (13, 15), (14, 15)])
me_cubo_006.attributes.new('sharp_edge', 'BOOLEAN', 'EDGE').data.foreach_set('value', [ (min(e.vertices), max(e.vertices)) in _k for e in me_cubo_006.edges])
_uv = me_cubo_006.uv_layers.new(name='MapaUV')
_uv.uv.foreach_set('vector', [-0.5021, 2.05, -0.5021, -1.05, 0.03089, -1.05, 0.03089, 2.05, 0.9829, -0.5116, 0.9848, -0.5108, 0.9856, -0.5089, 0.9856, 0.02409, 0.9848, 0.02599, 0.9829, 0.02678, 0.8477, 0.02678, 0.8477, -0.5116, 0.03358, 2.05, 0.03358, -1.05, 0.572, -1.05, 0.572, 2.05, 0.572, 2.05, 0.572, -1.05, 0.7072, -1.05, 0.7072, 2.05, 0.7125, 2.05, 0.7125, -1.05, 0.8477, -1.05, 0.8477, 2.05, -0.5021, -1.05, -0.5021, 2.05, -0.5048, 2.05, -0.5048, -1.05, 0.7098, -1.05, 0.7098, 2.05, 0.7072, 2.05, 0.7072, -1.05, 0.7125, -1.05, 0.7125, 2.05, 0.7098, 2.05, 0.7098, -1.05, 0.03358, -1.05, 0.03358, 2.05, 0.03089, 2.05, 0.03089, -1.05, 0.9829, -1.05, 0.9848, -1.049, 0.9856, -1.047, 0.9856, -0.5143, 0.9848, -0.5124, 0.9829, -0.5116, 0.8477, -0.5116, 0.8477, -1.05])
me_cubo_006.update()
me_cubo_007 = bpy.data.meshes.new('Cubo.007')
me_cubo_007.from_pydata([(-0.4808, 0.0003482, -5.728), (-0.4808, 0.0003482, 0.03328), (0.5197, 0.0003482, -5.728), (0.5197, 0.0003482, 0.03328), (-0.4808, 0.2516, -5.728), (-0.4758, 0.2566, -5.728), (-0.4794, 0.2551, -5.728), (-0.4758, 0.2566, 0.03328), (-0.4808, 0.2516, 0.03328), (-0.4794, 0.2551, 0.03328), (0.5147, 0.2566, -5.728), (0.5197, 0.2516, -5.728), (0.5182, 0.2551, -5.728), (0.5197, 0.2516, 0.03328), (0.5147, 0.2566, 0.03328), (0.5182, 0.2551, 0.03328)], [], [(5, 7, 14, 10), (13, 15, 14, 7, 9, 8, 1, 3), (2, 3, 1, 0), (0, 1, 8, 4), (11, 13, 3, 2), (7, 5, 6, 9), (9, 6, 4, 8), (13, 11, 12, 15), (15, 12, 10, 14), (4, 6, 5, 10, 12, 11, 2, 0)])
me_cubo_007.polygons.foreach_set('use_smooth', [True] * 10)
_k = set([(0, 1), (0, 2), (0, 4), (1, 3), (1, 8), (2, 3), (2, 11), (3, 13), (4, 6), (5, 6), (5, 10), (6, 9), (7, 9), (7, 14), (8, 9), (10, 12), (11, 12), (12, 15), (13, 15), (14, 15)])
me_cubo_007.attributes.new('sharp_edge', 'BOOLEAN', 'EDGE').data.foreach_set('value', [ (min(e.vertices), max(e.vertices)) in _k for e in me_cubo_007.edges])
_uv = me_cubo_007.uv_layers.new(name='MapaUV')
_uv.uv.foreach_set('vector', [-0.5021, 2.05, -0.5021, -1.05, 0.03089, -1.05, 0.03089, 2.05, 0.9829, -0.5116, 0.9848, -0.5108, 0.9856, -0.5089, 0.9856, 0.02409, 0.9848, 0.02599, 0.9829, 0.02678, 0.8477, 0.02678, 0.8477, -0.5116, 0.03358, 2.05, 0.03358, -1.05, 0.572, -1.05, 0.572, 2.05, 0.572, 2.05, 0.572, -1.05, 0.7072, -1.05, 0.7072, 2.05, 0.7125, 2.05, 0.7125, -1.05, 0.8477, -1.05, 0.8477, 2.05, -0.5021, -1.05, -0.5021, 2.05, -0.5048, 2.05, -0.5048, -1.05, 0.7098, -1.05, 0.7098, 2.05, 0.7072, 2.05, 0.7072, -1.05, 0.7125, -1.05, 0.7125, 2.05, 0.7098, 2.05, 0.7098, -1.05, 0.03358, -1.05, 0.03358, 2.05, 0.03089, 2.05, 0.03089, -1.05, 0.9829, -1.05, 0.9848, -1.049, 0.9856, -1.047, 0.9856, -0.5143, 0.9848, -0.5124, 0.9829, -0.5116, 0.8477, -0.5116, 0.8477, -1.05])
me_cubo_007.update()
me_cubo_008 = bpy.data.meshes.new('Cubo.008')
me_cubo_008.from_pydata([(-0.4808, 0.0003482, -5.728), (-0.4808, 0.0003482, 0.03328), (0.5197, 0.0003482, -5.728), (0.5197, 0.0003482, 0.03328), (-0.4808, 0.2516, -5.728), (-0.4758, 0.2566, -5.728), (-0.4794, 0.2551, -5.728), (-0.4758, 0.2566, 0.03328), (-0.4808, 0.2516, 0.03328), (-0.4794, 0.2551, 0.03328), (0.5147, 0.2566, -5.728), (0.5197, 0.2516, -5.728), (0.5182, 0.2551, -5.728), (0.5197, 0.2516, 0.03328), (0.5147, 0.2566, 0.03328), (0.5182, 0.2551, 0.03328)], [], [(5, 7, 14, 10), (13, 15, 14, 7, 9, 8, 1, 3), (2, 3, 1, 0), (0, 1, 8, 4), (11, 13, 3, 2), (7, 5, 6, 9), (9, 6, 4, 8), (13, 11, 12, 15), (15, 12, 10, 14), (4, 6, 5, 10, 12, 11, 2, 0)])
me_cubo_008.polygons.foreach_set('use_smooth', [True] * 10)
_k = set([(0, 1), (0, 2), (0, 4), (1, 3), (1, 8), (2, 3), (2, 11), (3, 13), (4, 6), (5, 6), (5, 10), (6, 9), (7, 9), (7, 14), (8, 9), (10, 12), (11, 12), (12, 15), (13, 15), (14, 15)])
me_cubo_008.attributes.new('sharp_edge', 'BOOLEAN', 'EDGE').data.foreach_set('value', [ (min(e.vertices), max(e.vertices)) in _k for e in me_cubo_008.edges])
_uv = me_cubo_008.uv_layers.new(name='MapaUV')
_uv.uv.foreach_set('vector', [-0.5021, 2.05, -0.5021, -1.05, 0.03089, -1.05, 0.03089, 2.05, 0.9829, -0.5116, 0.9848, -0.5108, 0.9856, -0.5089, 0.9856, 0.02409, 0.9848, 0.02599, 0.9829, 0.02678, 0.8477, 0.02678, 0.8477, -0.5116, 0.03358, 2.05, 0.03358, -1.05, 0.572, -1.05, 0.572, 2.05, 0.572, 2.05, 0.572, -1.05, 0.7072, -1.05, 0.7072, 2.05, 0.7125, 2.05, 0.7125, -1.05, 0.8477, -1.05, 0.8477, 2.05, -0.5021, -1.05, -0.5021, 2.05, -0.5048, 2.05, -0.5048, -1.05, 0.7098, -1.05, 0.7098, 2.05, 0.7072, 2.05, 0.7072, -1.05, 0.7125, -1.05, 0.7125, 2.05, 0.7098, 2.05, 0.7098, -1.05, 0.03358, -1.05, 0.03358, 2.05, 0.03089, 2.05, 0.03089, -1.05, 0.9829, -1.05, 0.9848, -1.049, 0.9856, -1.047, 0.9856, -0.5143, 0.9848, -0.5124, 0.9829, -0.5116, 0.8477, -0.5116, 0.8477, -1.05])
me_cubo_008.update()
me_cubo_010 = bpy.data.meshes.new('Cubo.010')
me_cubo_010.from_pydata([(-0.4808, 0.0003482, -5.728), (-0.4808, 0.0003482, 0.03328), (0.5197, 0.0003482, -5.728), (0.5197, 0.0003482, 0.03328), (-0.4808, 0.2516, -5.728), (-0.4758, 0.2566, -5.728), (-0.4794, 0.2551, -5.728), (-0.4758, 0.2566, 0.03328), (-0.4808, 0.2516, 0.03328), (-0.4794, 0.2551, 0.03328), (0.5147, 0.2566, -5.728), (0.5197, 0.2516, -5.728), (0.5182, 0.2551, -5.728), (0.5197, 0.2516, 0.03328), (0.5147, 0.2566, 0.03328), (0.5182, 0.2551, 0.03328)], [], [(5, 7, 14, 10), (13, 15, 14, 7, 9, 8, 1, 3), (2, 3, 1, 0), (0, 1, 8, 4), (11, 13, 3, 2), (7, 5, 6, 9), (9, 6, 4, 8), (13, 11, 12, 15), (15, 12, 10, 14), (4, 6, 5, 10, 12, 11, 2, 0)])
me_cubo_010.polygons.foreach_set('use_smooth', [True] * 10)
_k = set([(0, 1), (0, 2), (0, 4), (1, 3), (1, 8), (2, 3), (2, 11), (3, 13), (4, 6), (5, 6), (5, 10), (6, 9), (7, 9), (7, 14), (8, 9), (10, 12), (11, 12), (12, 15), (13, 15), (14, 15)])
me_cubo_010.attributes.new('sharp_edge', 'BOOLEAN', 'EDGE').data.foreach_set('value', [ (min(e.vertices), max(e.vertices)) in _k for e in me_cubo_010.edges])
_uv = me_cubo_010.uv_layers.new(name='MapaUV')
_uv.uv.foreach_set('vector', [-0.5021, 2.05, -0.5021, -1.05, 0.03089, -1.05, 0.03089, 2.05, 0.9829, -0.5116, 0.9848, -0.5108, 0.9856, -0.5089, 0.9856, 0.02409, 0.9848, 0.02599, 0.9829, 0.02678, 0.8477, 0.02678, 0.8477, -0.5116, 0.03358, 2.05, 0.03358, -1.05, 0.572, -1.05, 0.572, 2.05, 0.572, 2.05, 0.572, -1.05, 0.7072, -1.05, 0.7072, 2.05, 0.7125, 2.05, 0.7125, -1.05, 0.8477, -1.05, 0.8477, 2.05, -0.5021, -1.05, -0.5021, 2.05, -0.5048, 2.05, -0.5048, -1.05, 0.7098, -1.05, 0.7098, 2.05, 0.7072, 2.05, 0.7072, -1.05, 0.7125, -1.05, 0.7125, 2.05, 0.7098, 2.05, 0.7098, -1.05, 0.03358, -1.05, 0.03358, 2.05, 0.03089, 2.05, 0.03089, -1.05, 0.9829, -1.05, 0.9848, -1.049, 0.9856, -1.047, 0.9856, -0.5143, 0.9848, -0.5124, 0.9829, -0.5116, 0.8477, -0.5116, 0.8477, -1.05])
me_cubo_010.update()
me_cubo_011 = bpy.data.meshes.new('Cubo.011')
me_cubo_011.from_pydata([(-0.4808, 0.0003482, -5.728), (-0.4808, 0.0003482, 0.03328), (0.5197, 0.0003482, -5.728), (0.5197, 0.0003482, 0.03328), (-0.4808, 0.2516, -5.728), (-0.4758, 0.2566, -5.728), (-0.4794, 0.2551, -5.728), (-0.4758, 0.2566, 0.03328), (-0.4808, 0.2516, 0.03328), (-0.4794, 0.2551, 0.03328), (0.5147, 0.2566, -5.728), (0.5197, 0.2516, -5.728), (0.5182, 0.2551, -5.728), (0.5197, 0.2516, 0.03328), (0.5147, 0.2566, 0.03328), (0.5182, 0.2551, 0.03328)], [], [(5, 7, 14, 10), (13, 15, 14, 7, 9, 8, 1, 3), (2, 3, 1, 0), (0, 1, 8, 4), (11, 13, 3, 2), (7, 5, 6, 9), (9, 6, 4, 8), (13, 11, 12, 15), (15, 12, 10, 14), (4, 6, 5, 10, 12, 11, 2, 0)])
me_cubo_011.polygons.foreach_set('use_smooth', [True] * 10)
_k = set([(0, 1), (0, 2), (0, 4), (1, 3), (1, 8), (2, 3), (2, 11), (3, 13), (4, 6), (5, 6), (5, 10), (6, 9), (7, 9), (7, 14), (8, 9), (10, 12), (11, 12), (12, 15), (13, 15), (14, 15)])
me_cubo_011.attributes.new('sharp_edge', 'BOOLEAN', 'EDGE').data.foreach_set('value', [ (min(e.vertices), max(e.vertices)) in _k for e in me_cubo_011.edges])
_uv = me_cubo_011.uv_layers.new(name='MapaUV')
_uv.uv.foreach_set('vector', [-0.5021, 2.05, -0.5021, -1.05, 0.03089, -1.05, 0.03089, 2.05, 0.9829, -0.5116, 0.9848, -0.5108, 0.9856, -0.5089, 0.9856, 0.02409, 0.9848, 0.02599, 0.9829, 0.02678, 0.8477, 0.02678, 0.8477, -0.5116, 0.03358, 2.05, 0.03358, -1.05, 0.572, -1.05, 0.572, 2.05, 0.572, 2.05, 0.572, -1.05, 0.7072, -1.05, 0.7072, 2.05, 0.7125, 2.05, 0.7125, -1.05, 0.8477, -1.05, 0.8477, 2.05, -0.5021, -1.05, -0.5021, 2.05, -0.5048, 2.05, -0.5048, -1.05, 0.7098, -1.05, 0.7098, 2.05, 0.7072, 2.05, 0.7072, -1.05, 0.7125, -1.05, 0.7125, 2.05, 0.7098, 2.05, 0.7098, -1.05, 0.03358, -1.05, 0.03358, 2.05, 0.03089, 2.05, 0.03089, -1.05, 0.9829, -1.05, 0.9848, -1.049, 0.9856, -1.047, 0.9856, -0.5143, 0.9848, -0.5124, 0.9829, -0.5116, 0.8477, -0.5116, 0.8477, -1.05])
me_cubo_011.update()
me_cubo_013 = bpy.data.meshes.new('Cubo.013')
me_cubo_013.from_pydata([(-0.4808, 0.0003482, -5.728), (-0.4808, 0.0003482, 0.03328), (0.5197, 0.0003482, -5.728), (0.5197, 0.0003482, 0.03328), (-0.4808, 0.2516, -5.728), (-0.4758, 0.2566, -5.728), (-0.4794, 0.2551, -5.728), (-0.4758, 0.2566, 0.03328), (-0.4808, 0.2516, 0.03328), (-0.4794, 0.2551, 0.03328), (0.5147, 0.2566, -5.728), (0.5197, 0.2516, -5.728), (0.5182, 0.2551, -5.728), (0.5197, 0.2516, 0.03328), (0.5147, 0.2566, 0.03328), (0.5182, 0.2551, 0.03328)], [], [(5, 7, 14, 10), (13, 15, 14, 7, 9, 8, 1, 3), (2, 3, 1, 0), (0, 1, 8, 4), (11, 13, 3, 2), (7, 5, 6, 9), (9, 6, 4, 8), (13, 11, 12, 15), (15, 12, 10, 14), (4, 6, 5, 10, 12, 11, 2, 0)])
me_cubo_013.polygons.foreach_set('use_smooth', [True] * 10)
_k = set([(0, 1), (0, 2), (0, 4), (1, 3), (1, 8), (2, 3), (2, 11), (3, 13), (4, 6), (5, 6), (5, 10), (6, 9), (7, 9), (7, 14), (8, 9), (10, 12), (11, 12), (12, 15), (13, 15), (14, 15)])
me_cubo_013.attributes.new('sharp_edge', 'BOOLEAN', 'EDGE').data.foreach_set('value', [ (min(e.vertices), max(e.vertices)) in _k for e in me_cubo_013.edges])
_uv = me_cubo_013.uv_layers.new(name='MapaUV')
_uv.uv.foreach_set('vector', [-0.5021, 2.05, -0.5021, -1.05, 0.03089, -1.05, 0.03089, 2.05, 0.9829, -0.5116, 0.9848, -0.5108, 0.9856, -0.5089, 0.9856, 0.02409, 0.9848, 0.02599, 0.9829, 0.02678, 0.8477, 0.02678, 0.8477, -0.5116, 0.03358, 2.05, 0.03358, -1.05, 0.572, -1.05, 0.572, 2.05, 0.572, 2.05, 0.572, -1.05, 0.7072, -1.05, 0.7072, 2.05, 0.7125, 2.05, 0.7125, -1.05, 0.8477, -1.05, 0.8477, 2.05, -0.5021, -1.05, -0.5021, 2.05, -0.5048, 2.05, -0.5048, -1.05, 0.7098, -1.05, 0.7098, 2.05, 0.7072, 2.05, 0.7072, -1.05, 0.7125, -1.05, 0.7125, 2.05, 0.7098, 2.05, 0.7098, -1.05, 0.03358, -1.05, 0.03358, 2.05, 0.03089, 2.05, 0.03089, -1.05, 0.9829, -1.05, 0.9848, -1.049, 0.9856, -1.047, 0.9856, -0.5143, 0.9848, -0.5124, 0.9829, -0.5116, 0.8477, -0.5116, 0.8477, -1.05])
me_cubo_013.update()
me_cubo_016 = bpy.data.meshes.new('Cubo.016')
me_cubo_016.from_pydata([(-0.2143, -1.5, -0.03), (-0.2143, -1.5, 0.03), (-0.2143, 1.429, -0.03), (-0.2143, 1.429, 0.03), (0.4286, -1.5, -0.03), (0.4286, -1.5, 0.03), (0.4286, 1.429, -0.03), (0.4286, 1.429, 0.03)], [], [(0, 1, 3, 2), (2, 3, 7, 6), (6, 7, 5, 4), (4, 5, 1, 0), (2, 6, 4, 0), (7, 3, 1, 5)])
_uv = me_cubo_016.uv_layers.new(name='MapaUV')
_uv.uv.foreach_set('vector', [0.914, 1.35, 0.8774, 1.35, 0.8774, -0.35, 0.914, -0.35, 0.9872, 0.2167, 0.9506, 0.2167, 0.9506, -0.35, 0.9872, -0.35, 0.9506, 1.35, 0.914, 1.35, 0.914, -0.35, 0.9506, -0.35, 0.9872, 0.7833, 0.9506, 0.7833, 0.9506, 0.2167, 0.9872, 0.2167, 0.3107, 1.35, -0.2559, 1.35, -0.2559, -0.35, 0.3107, -0.35, 0.8774, 1.35, 0.3107, 1.35, 0.3107, -0.35, 0.8774, -0.35])
me_cubo_016.update()
me_cubo_017 = bpy.data.meshes.new('Cubo.017')
me_cubo_017.from_pydata([(-0.2143, -1.5, -0.03), (-0.2143, -1.5, 0.03), (-0.2143, 1.429, -0.03), (-0.2143, 1.429, 0.03), (0.4286, -1.5, -0.03), (0.4286, -1.5, 0.03), (0.4286, 1.429, -0.03), (0.4286, 1.429, 0.03)], [], [(0, 1, 3, 2), (2, 3, 7, 6), (6, 7, 5, 4), (4, 5, 1, 0), (2, 6, 4, 0), (7, 3, 1, 5)])
_uv = me_cubo_017.uv_layers.new(name='MapaUV')
_uv.uv.foreach_set('vector', [0.914, 1.35, 0.8774, 1.35, 0.8774, -0.35, 0.914, -0.35, 0.9872, 0.2167, 0.9506, 0.2167, 0.9506, -0.35, 0.9872, -0.35, 0.9506, 1.35, 0.914, 1.35, 0.914, -0.35, 0.9506, -0.35, 0.9872, 0.7833, 0.9506, 0.7833, 0.9506, 0.2167, 0.9872, 0.2167, 0.3107, 1.35, -0.2559, 1.35, -0.2559, -0.35, 0.3107, -0.35, 0.8774, 1.35, 0.3107, 1.35, 0.3107, -0.35, 0.8774, -0.35])
me_cubo_017.update()
me_cubo_005 = bpy.data.meshes.new('Cubo.005')
me_cubo_005.from_pydata([(-0.3411, 0.18, -0.003558), (-0.3411, 0.18, 0.03644), (0.5738, 0.18, -0.003558), (0.5738, 0.18, 0.03644), (-0.3411, -0.272, -0.08732), (-0.3411, -0.2762, -0.08384), (-0.3411, -0.2749, -0.08662), (-0.3411, -0.2762, -0.05235), (-0.3411, -0.272, -0.04732), (-0.3411, -0.2749, -0.04912), (0.5738, -0.2762, -0.08384), (0.5738, -0.272, -0.08732), (0.5738, -0.2749, -0.08662), (0.5738, -0.272, -0.04732), (0.5738, -0.2762, -0.05235), (0.5738, -0.2749, -0.04912)], [], [(10, 14, 7, 5), (0, 1, 3, 2), (3, 1, 8, 13), (4, 6, 5, 7, 9, 8, 1, 0), (2, 3, 13, 15, 14, 10, 12, 11), (4, 11, 12, 6), (6, 12, 10, 5), (13, 8, 9, 15), (15, 9, 7, 14), (0, 2, 11, 4)])
me_cubo_005.polygons.foreach_set('use_smooth', [True] * 10)
_k = set([(0, 1), (0, 4), (1, 3), (1, 8), (2, 3), (2, 11), (3, 13), (4, 6), (5, 6), (5, 7), (7, 9), (8, 9), (10, 12), (10, 14), (11, 12), (13, 15), (14, 15)])
me_cubo_005.attributes.new('sharp_edge', 'BOOLEAN', 'EDGE').data.foreach_set('value', [ (min(e.vertices), max(e.vertices)) in _k for e in me_cubo_005.edges])
_uv = me_cubo_005.uv_layers.new(name='MapaUV')
_uv.uv.foreach_set('vector', [0.9974, 0.8606, 0.9677, 0.8606, 0.9677, 1.699e-08, 0.9974, 1.923e-08, 0.8921, 0.8606, 0.8545, 0.8606, 0.8545, 8.441e-09, 0.8921, 1.128e-08, 5.113e-09, 0.8606, 7.009e-08, 5.292e-15, 0.4254, 8.819e-08, 0.4254, 0.8606, 0.9284, 0.4408, 0.9271, 0.4433, 0.9242, 0.4438, 0.8957, 0.4359, 0.893, 0.434, 0.8921, 0.4309, 0.9284, -8.852e-10, 0.9647, 0.009938, 0.8921, 0.4506, 0.9291, 0.4438, 0.9291, 0.8762, 0.928, 0.8792, 0.9252, 0.8809, 0.8961, 0.8863, 0.8933, 0.8857, 0.8921, 0.883, 0.4314, 3.257e-08, 0.4314, 0.8606, 0.4286, 0.8606, 0.4286, 3.236e-08, 1.0, 1.943e-08, 1.0, 0.8606, 0.9974, 0.8606, 0.9974, 1.923e-08, 0.4254, 0.8606, 0.4254, 8.819e-08, 0.4286, 8.843e-08, 0.4286, 0.8606, 0.9647, 0.8606, 0.9647, 1.676e-08, 0.9677, 1.699e-08, 0.9677, 0.8606, 0.8545, 8.441e-09, 0.8545, 0.8606, 0.4314, 0.8606, 0.4314, 3.257e-08])
me_cubo_005.update()
me_cubo_009 = bpy.data.meshes.new('Cubo.009')
me_cubo_009.from_pydata([(-1.686, -0.8933, 0.035), (-1.686, -0.8933, -0.01237), (-1.686, -0.3526, 0.035), (-1.686, -0.3526, -0.01237), (0.2614, -0.8933, 0.035), (0.2614, -0.8933, -0.01237), (0.2614, -0.3526, 0.035), (0.2614, -0.3526, -0.01237)], [], [(0, 2, 3, 1), (2, 6, 7, 3), (6, 4, 5, 7), (4, 0, 1, 5), (2, 0, 4, 6), (7, 5, 1, 3)])
_uv = me_cubo_009.uv_layers.new(name='MapaUV')
_uv.uv.foreach_set('vector', [0.9881, -1.505e-08, 0.9881, 0.5114, 1.0, 0.5114, 1.0, -1.415e-08, 3.703e-08, 0.5114, 1.812e-10, 0.9995, 0.01188, 0.9995, 0.01188, 0.5114, 0.9762, 1.394e-08, 0.9762, 0.5114, 0.9881, 0.5114, 0.9881, 1.483e-08, 0.01188, 0.5114, 0.01188, 0.9995, 0.02375, 0.9995, 0.02375, 0.5114, 0.4881, 0.5114, 0.4881, 5.761e-08, 5.23e-08, 1.494e-08, 7.589e-09, 0.5114, 0.9762, 0.5114, 0.9762, 5.546e-08, 0.4881, 1.279e-08, 0.4881, 0.5114])
me_cubo_009.update()
me_cubo_012 = bpy.data.meshes.new('Cubo.012')
me_cubo_012.from_pydata([(-1.547, -0.8573, 0.6405), (-1.651, -0.8573, -0.01257), (1.302, -0.8573, 0.6364), (1.411, -0.8573, -0.01257), (-1.651, 0.1267, 1.08), (-1.651, 0.1267, -0.01257), (1.411, 0.1267, 1.08), (-1.547, -0.8573, 0.4712), (1.302, -0.8573, 0.4753), (-1.651, 0.1267, 0.5337), (-0.2251, -0.8573, 0.6405), (-0.1202, -0.8573, -0.01257), (-0.1202, 0.1267, -0.01257), (-0.1202, 0.1267, 1.08), (-0.2251, -0.8573, 0.4712), (-1.651, -0.8573, 0.7453), (-1.651, -0.8573, 0.3664), (-0.01135, -0.8573, 0.6364), (-0.01135, -0.8573, 0.4753), (1.411, -0.8573, 0.3664), (1.411, -0.8573, 0.7453), (-0.1202, -0.8573, 0.7453), (-0.1202, -0.8573, 0.3664), (-1.534, -0.8758, 0.6311), (-1.534, -0.8758, 0.4806), (-0.2374, -0.8758, 0.6311), (-0.2374, -0.8758, 0.4806), (-1.555, -0.8758, 0.6514), (-1.555, -0.8758, 0.4603), (-0.2166, -0.8758, 0.6514), (-0.2166, -0.8758, 0.4603), (-0.004222, -0.8758, 0.6311), (-0.004222, -0.8758, 0.4806), (1.293, -0.8758, 0.6311), (1.293, -0.8758, 0.4806), (-0.02504, -0.8758, 0.6514), (-0.02504, -0.8758, 0.4603), (1.314, -0.8758, 0.6514), (1.314, -0.8758, 0.4603)], [], [(22, 16, 1, 11), (13, 21, 20, 6), (12, 11, 1, 5), (16, 9, 5, 1), (15, 4, 9, 16), (4, 15, 21, 13), (19, 22, 11, 3), (7, 0, 15, 16), (0, 10, 21, 15), (14, 7, 16, 22), (10, 14, 22, 21), (2, 8, 19, 20), (17, 2, 20, 21), (8, 18, 22, 19), (18, 17, 21, 22), (26, 24, 28, 30), (24, 23, 27, 28), (25, 26, 30, 29), (23, 25, 29, 27), (34, 32, 36, 38), (32, 31, 35, 36), (33, 34, 38, 37), (31, 33, 37, 35)])
me_cubo_012.polygons.foreach_set('material_index', [0, 0, 0, 0, 0, 0, 0, 0, 0, 0, 0, 0, 0, 0, 0, 1, 1, 1, 1, 1, 1, 1, 1])
_uv = me_cubo_012.uv_layers.new(name='MapaUV')
_uv.uv.foreach_set('vector', [1.496, 2.87, -0.05369, 2.87, -0.05369, 3.266, 1.496, 3.266, 1.496, 0.5942, 1.496, 1.681, 3.045, 1.681, 3.045, 0.5942, 1.496, -1.296, 1.496, -2.325, -0.05369, -2.325, -0.05369, -1.296, -2.045, -0.7864, -1.049, -0.6114, -1.049, -1.183, -2.045, -1.183, -2.045, -0.3902, -1.049, -0.04025, -1.049, -0.6114, -2.045, -0.7864, -0.05369, 0.5942, -0.05369, 1.681, 1.496, 1.681, 1.496, 0.5942, 3.045, 2.87, 1.496, 2.87, 1.496, 3.266, 3.045, 3.266, 0.05242, 2.76, 0.05242, 2.583, -0.05369, 2.473, -0.05369, 2.87, 0.05242, 2.583, 1.39, 2.583, 1.496, 2.473, -0.05369, 2.473, 1.39, 2.76, 0.05242, 2.76, -0.05369, 2.87, 1.496, 2.87, 1.39, 2.583, 1.39, 2.76, 1.496, 2.87, 1.496, 2.473, 2.935, 2.587, 2.935, 2.756, 3.045, 2.87, 3.045, 2.473, 1.606, 2.587, 2.935, 2.587, 3.045, 2.473, 1.496, 2.473, 2.935, 2.756, 1.606, 2.756, 1.496, 2.87, 3.045, 2.87, 1.606, 2.756, 1.606, 2.587, 1.496, 2.473, 1.496, 2.87, 0.0, 0.0, 0.0, 0.0, 0.0, 0.0, 0.0, 0.0, 0.0, 0.0, 0.0, 0.0, 0.0, 0.0, 0.0, 0.0, 0.0, 0.0, 0.0, 0.0, 0.0, 0.0, 0.0, 0.0, 0.0, 0.0, 0.0, 0.0, 0.0, 0.0, 0.0, 0.0, 0.0, 0.0, 0.0, 0.0, 0.0, 0.0, 0.0, 0.0, 0.0, 0.0, 0.0, 0.0, 0.0, 0.0, 0.0, 0.0, 0.0, 0.0, 0.0, 0.0, 0.0, 0.0, 0.0, 0.0, 0.0, 0.0, 0.0, 0.0, 0.0, 0.0, 0.0, 0.0])
me_cubo_012.materials.append(mat_material_005)
me_cubo_012.materials.append(mat_material_006)
me_cubo_012.update()
me_cubo_018 = bpy.data.meshes.new('Cubo.018')
me_cubo_018.from_pydata([(-1.686, -0.8933, 0.035), (-1.686, -0.8933, -0.01237), (1.455, -0.8933, 0.035), (1.455, -0.8933, -0.01237), (-1.686, 0.1267, 0.3824), (-1.686, 0.1267, 0.3351), (1.455, 0.1267, 0.3824), (1.455, 0.1267, 0.3351)], [], [(6, 2, 3, 7), (2, 0, 1, 3), (4, 0, 2, 6), (7, 3, 1, 5), (0, 4, 5, 1)])
_uv = me_cubo_018.uv_layers.new(name='MapaUV')
_uv.uv.foreach_set('vector', [0.9782, 0.7032, 0.8984, 0.4688, 0.8875, 0.4688, 0.9673, 0.7032, 0.9891, -7.506e-09, 0.9891, 0.7217, 1.0, 0.7217, 1.0, -6.684e-09, 0.6399, 0.7217, 0.8875, 0.7217, 0.8875, 3.961e-08, 0.6399, 2.092e-08, 0.1961, 0.7217, 0.4438, 0.7217, 0.4438, 3.35e-08, 0.1961, 1.481e-08, 0.8984, 0.4688, 0.9782, 0.2344, 0.9673, 0.2344, 0.8875, 0.4688])
me_cubo_018.update()
me_cubo_019 = bpy.data.meshes.new('Cubo.019')
me_cubo_019.from_pydata([(1.214, 2.133, -1.0), (1.214, 2.133, 37.8), (0.8819, 1.895, -0.8228), (0.8819, 1.895, 37.63), (1.214, -0.12, 37.8), (1.214, -0.12, -1.0), (1.214, 0.12, -1.0), (1.214, 0.12, 37.8), (0.8819, 0.2389, 37.63), (0.8819, 0.2389, -0.8228), (1.0, -0.12, 37.8), (1.0, -0.12, -1.0), (-0.7638, 0.2389, 37.63), (-0.7638, 0.2389, -0.8228), (-1.0, -0.12, 37.8), (-1.0, -0.12, -1.0)], [], [(7, 6, 0, 1), (8, 7, 1, 3), (6, 9, 2, 0), (2, 3, 1, 0), (8, 10, 4, 7), (11, 9, 6, 5), (10, 11, 5, 4), (6, 7, 4, 5), (8, 12, 14, 10), (13, 9, 11, 15), (11, 10, 14, 15), (9, 8, 3, 2), (13, 12, 8, 9), (15, 14, 12, 13)])
_uv = me_cubo_019.uv_layers.new(name='MapaUV')
_uv.uv.foreach_set('vector', [0.05187, 4.535e-09, 0.05187, 1.0, -1.406e-09, 1.0, 8.602e-08, 7.52e-15, 0.2283, 0.01121, 0.2238, 0.002301, 0.2726, -3.577e-09, 0.2684, 0.009318, 0.2238, 0.116, 0.2283, 0.1071, 0.2684, 0.109, 0.2726, 0.1183, 0.2095, 0.9954, 0.2095, 0.004565, 0.218, 0.0, 0.218, 1.0, 0.2283, 0.01121, 0.218, 0.008049, 0.218, 0.002576, 0.2238, 0.002301, 0.218, 0.1103, 0.2283, 0.1071, 0.2238, 0.116, 0.218, 0.1157, 0.06357, 5.558e-09, 0.06357, 1.0, 0.05805, 1.0, 0.05805, 5.075e-09, 0.05187, 1.0, 0.05187, 4.535e-09, 0.05805, 5.075e-09, 0.05805, 1.0, 0.2283, 0.01121, 0.2283, 0.05326, 0.218, 0.05916, 0.218, 0.008049, 0.2283, 0.06505, 0.2283, 0.1071, 0.218, 0.1103, 0.218, 0.05916, 0.06357, 1.0, 0.06357, 5.558e-09, 0.1151, 1.006e-08, 0.1151, 1.0, 0.1151, 0.9909, 0.1151, 1.006e-08, 0.1578, 1.379e-08, 0.1578, 0.9909, 0.1578, 0.9909, 0.1578, 1.379e-08, 0.2002, 1.75e-08, 0.2002, 0.9909, 0.2002, 1.0, 0.2002, 1.75e-08, 0.2095, 0.004565, 0.2095, 0.9954])
me_cubo_019.update()
me_cubo_020 = bpy.data.meshes.new('Cubo.020')
me_cubo_020.from_pydata([(1.214, 2.133, -1.0), (1.214, 2.133, 37.8), (0.8819, 1.895, -0.8228), (0.8819, 1.895, 37.63), (1.214, -0.12, 37.8), (1.214, -0.12, -1.0), (1.214, 0.12, -1.0), (1.214, 0.12, 37.8), (0.8819, 0.2389, 37.63), (0.8819, 0.2389, -0.8228), (1.0, -0.12, 37.8), (1.0, -0.12, -1.0), (-0.7638, 0.2389, 37.63), (-0.7638, 0.2389, -0.8228), (-1.0, -0.12, 37.8), (-1.0, -0.12, -1.0)], [], [(7, 6, 0, 1), (8, 7, 1, 3), (6, 9, 2, 0), (2, 3, 1, 0), (8, 10, 4, 7), (11, 9, 6, 5), (10, 11, 5, 4), (6, 7, 4, 5), (8, 12, 14, 10), (13, 9, 11, 15), (11, 10, 14, 15), (9, 8, 3, 2), (13, 12, 8, 9), (15, 14, 12, 13)])
_uv = me_cubo_020.uv_layers.new(name='MapaUV')
_uv.uv.foreach_set('vector', [0.05187, 4.535e-09, 0.05187, 1.0, -1.406e-09, 1.0, 8.602e-08, 7.52e-15, 0.2283, 0.01121, 0.2238, 0.002301, 0.2726, -3.577e-09, 0.2684, 0.009318, 0.2238, 0.116, 0.2283, 0.1071, 0.2684, 0.109, 0.2726, 0.1183, 0.2095, 0.9954, 0.2095, 0.004565, 0.218, 0.0, 0.218, 1.0, 0.2283, 0.01121, 0.218, 0.008049, 0.218, 0.002576, 0.2238, 0.002301, 0.218, 0.1103, 0.2283, 0.1071, 0.2238, 0.116, 0.218, 0.1157, 0.06357, 5.558e-09, 0.06357, 1.0, 0.05805, 1.0, 0.05805, 5.075e-09, 0.05187, 1.0, 0.05187, 4.535e-09, 0.05805, 5.075e-09, 0.05805, 1.0, 0.2283, 0.01121, 0.2283, 0.05326, 0.218, 0.05916, 0.218, 0.008049, 0.2283, 0.06505, 0.2283, 0.1071, 0.218, 0.1103, 0.218, 0.05916, 0.06357, 1.0, 0.06357, 5.558e-09, 0.1151, 1.006e-08, 0.1151, 1.0, 0.1151, 0.9909, 0.1151, 1.006e-08, 0.1578, 1.379e-08, 0.1578, 0.9909, 0.1578, 0.9909, 0.1578, 1.379e-08, 0.2002, 1.75e-08, 0.2002, 0.9909, 0.2002, 1.0, 0.2002, 1.75e-08, 0.2095, 0.004565, 0.2095, 0.9954])
me_cubo_020.update()
me_cubo_021 = bpy.data.meshes.new('Cubo.021')
me_cubo_021.from_pydata([(-1.686, -0.4925, 0.035), (-1.686, -0.4925, -0.01237), (-1.686, 1.147, 0.035), (-1.686, 1.147, -0.01237), (-1.559, -0.4925, -0.01237), (-1.559, 1.147, 0.035), (-1.559, 1.147, -0.01237)], [], [(0, 2, 3, 1), (2, 5, 6, 3), (6, 4, 1, 3)])
_uv = me_cubo_021.uv_layers.new(name='MapaUV')
_uv.uv.foreach_set('vector', [0.9881, -1.505e-08, 0.9881, 0.5114, 1.0, 0.5114, 1.0, -1.415e-08, 3.703e-08, 0.5114, 1.812e-10, 0.9995, 0.01188, 0.9995, 0.01188, 0.5114, 0.9762, 0.5114, 0.9762, 5.546e-08, 0.4881, 1.279e-08, 0.4881, 0.5114])
me_cubo_021.update()

# ---- curves / text
cu_curva_bezier = bpy.data.curves.new('Curva_Bezier', 'CURVE')
cu_curva_bezier.dimensions = '3D'
_sp = cu_curva_bezier.splines.new('BEZIER'); _sp.bezier_points.add(9)
_sp.bezier_points.foreach_set('co', [5.276, 6.103, -0.09211, 6.201, 11.44, -0.1092, 7.585, 15.15, -0.1114, 9.655, 18.0, -0.1023, 12.3, 20.45, 0.1286, 15.52, 22.73, -0.1352, 19.66, 24.56, -0.02794, 25.97, 24.76, -0.02047, 31.16, 24.84, -0.005686, 38.75, 25.06, -1.816])
_sp.bezier_points.foreach_set('handle_left', [5.095, 2.463, -1.47, 5.899, 10.29, -0.1061, 7.11, 14.1, -0.1128, 8.971, 17.05, -0.1069, 11.37, 19.62, 0.1219, 14.3, 22.04, -0.1427, 18.12, 24.03, -0.03533, 24.06, 24.4, -0.02654, 28.85, 24.67, -0.009287, 36.0, 25.09, -0.07926])
_sp.bezier_points.foreach_set('handle_right', [5.339, 7.345, 0.378, 6.504, 12.59, -0.1122, 8.059, 16.21, -0.1101, 10.34, 18.95, -0.0978, 13.23, 21.27, 0.1352, 16.74, 23.41, -0.1276, 21.21, 25.1, -0.02055, 27.88, 25.13, -0.0144, 33.47, 25.02, -0.002085, 42.19, 25.03, -3.985])
for _p, _l, _r in zip(_sp.bezier_points, ['ALIGNED', 'ALIGNED', 'ALIGNED', 'ALIGNED', 'ALIGNED', 'ALIGNED', 'ALIGNED', 'ALIGNED', 'ALIGNED', 'ALIGNED'], ['ALIGNED', 'ALIGNED', 'ALIGNED', 'ALIGNED', 'ALIGNED', 'ALIGNED', 'ALIGNED', 'ALIGNED', 'ALIGNED', 'ALIGNED']): _p.handle_left_type = _l; _p.handle_right_type = _r
_sp.order_u = 0
_sp.order_v = 0
cu_curva_bezier.use_path = True
cu_curva_bezier.fill_mode = 'FULL'

# ---- objects
ob_vac_o = bpy.data.objects.new('Vacío', None)
ob_nuevoo = bpy.data.objects.new('nuevoo', me_plano)
ob_cubo = bpy.data.objects.new('Cubo', me_cubo_001)
ob_curva_bezier = bpy.data.objects.new('Curva_Bezier', cu_curva_bezier)
ob_cubo_001 = bpy.data.objects.new('Cubo.001', me_cubo)
ob_cubo_002 = bpy.data.objects.new('Cubo.002', me_cubo_002)
ob_cubo_003 = bpy.data.objects.new('Cubo.003', me_cubo_003)
ob_techo_cocina = bpy.data.objects.new('techo_cocina', me_plano_001)
ob_cubo_004 = bpy.data.objects.new('Cubo.004', me_cubo_004)
ob_cubo_006 = bpy.data.objects.new('Cubo.006', me_cubo_006)
ob_cubo_007 = bpy.data.objects.new('Cubo.007', me_cubo_007)
ob_cubo_005 = bpy.data.objects.new('Cubo.005', me_cubo_008)
ob_cubo_008 = bpy.data.objects.new('Cubo.008', me_cubo_010)
ob_cubo_009 = bpy.data.objects.new('Cubo.009', me_cubo_011)
ob_cubo_010 = bpy.data.objects.new('Cubo.010', me_cubo_013)
ob_cubo_013 = bpy.data.objects.new('Cubo.013', me_cubo_016)
ob_cubo_014 = bpy.data.objects.new('Cubo.014', me_cubo_017)
ob_cubo_015 = bpy.data.objects.new('Cubo.015', me_cubo_005)
ob_cubo_016 = bpy.data.objects.new('Cubo.016', me_cubo_009)
ob_cubo_017 = bpy.data.objects.new('Cubo.017', me_cubo_012)
ob_cubo_018 = bpy.data.objects.new('Cubo.018', me_cubo_018)
ob_cubo_019 = bpy.data.objects.new('Cubo.019', me_cubo_019)
ob_cubo_020 = bpy.data.objects.new('Cubo.020', me_cubo_020)
ob_cubo_021 = bpy.data.objects.new('Cubo.021', me_cubo_021)

# ---- transforms, parenting, visibility, modifiers, constraints
ob_vac_o.location = (-3.263, 1.087, 0.0)
ob_vac_o.scale = (2.217, 2.217, 2.217)
ob_vac_o.empty_display_type = 'IMAGE'
ob_vac_o.empty_display_size = 5.0
ob_vac_o.use_empty_image_alpha = True
ob_vac_o.color = (1.0, 1.0, 1.0, 0.1275)
ob_nuevoo.location = (0.2, 0.0, 0.0)
_m = ob_nuevoo.modifiers.new('Solidificar', 'SOLIDIFY')
_m.solidify_mode = 'NON_MANIFOLD'
_m.thickness = 0.025
_m.offset = 0.0
_m.use_even_offset = True
_m.nonmanifold_merge_threshold = 0.0
_m.bevel_convex = 1.0
ob_cubo.location = (-5.031, -2.382, 0.0)
ob_cubo.rotation_euler = (0.0, -0.0, 1.571)
ob_cubo.scale = (0.9817, 0.9817, 0.9817)
_m = ob_cubo.modifiers.new('Repetir', 'ARRAY')
_m.fit_type = 'FIT_CURVE'
_m.curve = ob_curva_bezier
_m = ob_cubo.modifiers.new('Curva', 'CURVE')
_m.object = ob_curva_bezier
ob_curva_bezier.location = (-5.035, -2.428, 0.0)
ob_curva_bezier.rotation_euler = (0.0, -0.0, 1.571)
ob_curva_bezier.scale = (0.042, 0.042, 0.042)
ob_cubo_001.location = (-2.771, 0.2803, 0.5726)
ob_cubo_002.location = (-2.772, 0.6096, 0.1118)
ob_cubo_002.scale = (0.14, 0.14, 0.14)
ob_cubo_003.location = (-2.747, 0.6063, 0.3357)
ob_cubo_003.scale = (0.2, 0.2, 0.2)
_m = ob_cubo_003.modifiers.new('Biselar', 'BEVEL')
_m.width = 0.01
_m.width_pct = 0.01
ob_techo_cocina.location = (-5.804, -0.07758, 0.5669)
ob_cubo_004.location = (-4.645, -0.8856, 0.5727)
ob_cubo_004.scale = (0.1, 0.1, 0.1)
ob_cubo_006.location = (-5.845, -0.8856, 0.5727)
ob_cubo_006.scale = (0.1, 0.1, 0.1)
ob_cubo_007.location = (-5.245, -0.8856, 0.5727)
ob_cubo_007.scale = (0.1, 0.1, 0.1)
ob_cubo_005.location = (-4.948, 0.5907, 0.5727)
ob_cubo_005.rotation_euler = (0.0, -0.0, -3.142)
ob_cubo_005.scale = (0.1, 0.1, 0.1)
ob_cubo_008.location = (-2.847, -0.4955, 0.5727)
ob_cubo_008.rotation_euler = (0.0, -0.0, -3.142)
ob_cubo_008.scale = (0.1, 0.1, 0.1)
ob_cubo_009.location = (-2.4, -0.4955, 0.5727)
ob_cubo_009.rotation_euler = (0.0, -0.0, -3.142)
ob_cubo_009.scale = (0.1, 0.1, 0.1)
ob_cubo_010.location = (-2.6, -0.8856, 0.5727)
ob_cubo_010.scale = (0.1, 0.1, 0.1)
ob_cubo_013.location = (-4.234, 0.6322, 0.2302)
ob_cubo_013.rotation_euler = (0.0, -0.0, 1.571)
ob_cubo_013.scale = (0.14, 0.14, 0.14)
ob_cubo_014.location = (-4.234, 0.6322, 0.1118)
ob_cubo_014.rotation_euler = (0.0, -0.0, 1.571)
ob_cubo_014.scale = (0.14, 0.14, 0.14)
ob_cubo_015.location = (-6.142, -1.078, 0.4727)
ob_cubo_016.location = (-4.804, -0.07758, 0.5727)
ob_cubo_017.location = (-4.804, -0.07758, 0.586)
_m = ob_cubo_017.modifiers.new('Solidificar', 'SOLIDIFY')
_m.solidify_mode = 'NON_MANIFOLD'
_m.thickness = 0.04
_m.use_even_offset = True
ob_cubo_018.location = (-4.804, -0.07758, 1.315)
ob_cubo_019.location = (-5.605, -1.329, -0.05946)
ob_cubo_019.scale = (0.01273, 0.01273, 0.01273)
ob_cubo_020.location = (-6.453, -1.314, -0.05946)
ob_cubo_020.rotation_euler = (0.0, -0.0, -1.571)
ob_cubo_020.scale = (0.01273, 0.01273, 0.01273)
ob_cubo_021.location = (-2.912, -2.069, 0.5727)

# ---- collection membership
scene.collection.objects.link(ob_vac_o)
scene.collection.objects.link(ob_nuevoo)
scene.collection.objects.link(ob_cubo)
scene.collection.objects.link(ob_curva_bezier)
scene.collection.objects.link(ob_cubo_001)
scene.collection.objects.link(ob_cubo_002)
scene.collection.objects.link(ob_cubo_003)
scene.collection.objects.link(ob_techo_cocina)
scene.collection.objects.link(ob_cubo_004)
scene.collection.objects.link(ob_cubo_006)
scene.collection.objects.link(ob_cubo_007)
scene.collection.objects.link(ob_cubo_005)
scene.collection.objects.link(ob_cubo_008)
scene.collection.objects.link(ob_cubo_009)
scene.collection.objects.link(ob_cubo_010)
scene.collection.objects.link(ob_cubo_013)
scene.collection.objects.link(ob_cubo_014)
scene.collection.objects.link(ob_cubo_015)
scene.collection.objects.link(ob_cubo_016)
scene.collection.objects.link(ob_cubo_017)
scene.collection.objects.link(ob_cubo_018)
scene.collection.objects.link(ob_cubo_019)
scene.collection.objects.link(ob_cubo_020)
scene.collection.objects.link(ob_cubo_021)

# ---- scene / render settings (as saved in the file)
scene.frame_start = 1; scene.frame_end = 250; scene.frame_set(0)
scene.render.engine = 'BLENDER_EEVEE_NEXT'
scene.cycles.sampling_pattern = 'TABULATED_SOBOL'
scene.eevee.ray_tracing_options.trace_max_roughness = 0.0
bpy.context.view_layer.update()

# ---- added for rendering (the .blend has no active camera and no usable light): camera, sun
cam_auto = bpy.data.cameras.new('AutoCamera')
cam_auto.lens = 50.0
cam_auto.sensor_width = 36.0
cam_auto.clip_end = 1000.0
ob_auto_camera = bpy.data.objects.new('AutoCamera', cam_auto)
scene.collection.objects.link(ob_auto_camera)
ob_auto_camera.location = (3.22091, -8.69722, 6.21893)
ob_auto_camera.rotation_euler = (1.09748, -7.21219e-08, 0.694738)
scene.camera = ob_auto_camera
light_auto_sun = bpy.data.lights.new('AutoSun', 'SUN')
light_auto_sun.energy = 3.0
light_auto_sun.angle = 0.0523599
ob_auto_sun = bpy.data.objects.new('AutoSun', light_auto_sun)
scene.collection.objects.link(ob_auto_sun)
ob_auto_sun.rotation_euler = (0.872665, 0.174533, 0.523599)
bpy.context.view_layer.update()

